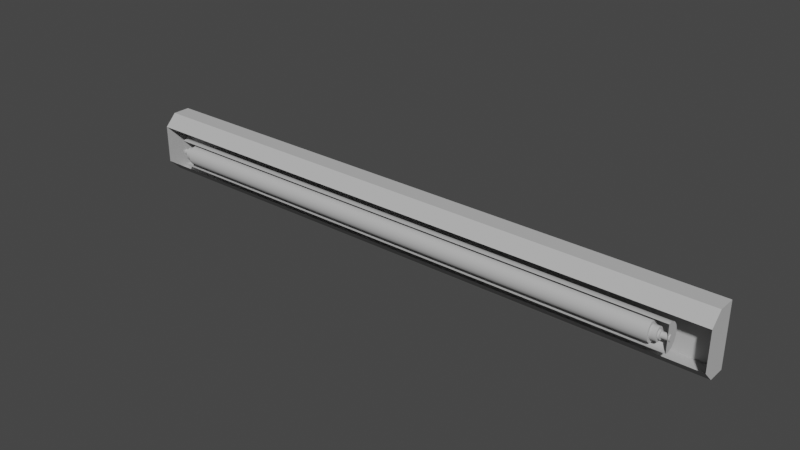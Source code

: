 # Source: Light.blend  (saved by Blender 3.1.7; exported with 4.5.12 LTS)
import bpy
from mathutils import Matrix  # noqa: F401  (used for matrix-valued properties, if any)

bpy.ops.wm.read_factory_settings(use_empty=True)
scene = bpy.context.scene
scene.name = 'Scene'

# ---- collections
col_collection = bpy.data.collections.new('Collection'); scene.collection.children.link(col_collection)

# ---- materials (node trees are filled in below, after node groups)
mat_initialshadinggroup = bpy.data.materials.new('initialShadingGroup')
mat_initialshadinggroup.surface_render_method = 'BLENDED'
mat_initialshadinggroup.blend_method = 'BLEND'
mat_initialshadinggroup.use_transparent_shadow = False
mat_initialshadinggroup.diffuse_color = (0.5, 0.5, 0.5, 1.0)
mat_initialshadinggroup.roughness = 1.0
mat_initialshadinggroup.specular_intensity = 0.0

# ---- material node trees
mat_initialshadinggroup.use_nodes = True; mat_initialshadinggroup.node_tree.nodes.clear()
_N = mat_initialshadinggroup.node_tree.nodes; _L = mat_initialshadinggroup.node_tree.links
n0 = _N.new('ShaderNodeBsdfPrincipled'); n0.name = 'Principled BSDF'; n0.location = (10, 300)
n0.distribution = 'GGX'
n0.subsurface_method = 'RANDOM_WALK_SKIN'
n0.inputs[0].default_value = (0.5, 0.5, 0.5, 1.0)
n0.inputs[2].default_value = 1.0
n0.inputs[3].default_value = 1.0
n0.inputs[13].default_value = 0.0
n0.inputs[27].default_value = (0.0, 0.0, 0.0, 1.0)
n0.inputs[28].default_value = 1.0
n1 = _N.new('ShaderNodeOutputMaterial'); n1.name = 'Material Output'; n1.location = (300, 300)
_L.new(n0.outputs[0], n1.inputs[0])
n1.is_active_output = True

# ---- world
world_world = bpy.data.worlds.new('World'); scene.world = world_world
world_world.use_nodes = True; world_world.node_tree.nodes.clear()
_N = world_world.node_tree.nodes; _L = world_world.node_tree.links
n0 = _N.new('ShaderNodeOutputWorld'); n0.name = 'World Output'; n0.location = (300, 300)
n1 = _N.new('ShaderNodeBackground'); n1.name = 'Background'; n1.location = (10, 300)
n1.inputs[0].default_value = (0.05088, 0.05088, 0.05088, 1.0)
_L.new(n1.outputs[0], n0.inputs[0])
n0.is_active_output = True
world_world.color = (0.05088, 0.05088, 0.05088)
world_world.use_sun_shadow = False
world_world.sun_shadow_jitter_overblur = 0.0

# ---- meshes
me_light1_light = bpy.data.meshes.new('light1 light')
me_light1_light.from_pydata([(-6.896, 2.613, -4.744), (-6.896, 2.656, -4.811), (9.005, 2.656, -4.811), (9.005, 2.613, -4.744), (-6.896, 2.721, -4.865), (9.005, 2.721, -4.865), (-6.896, 2.804, -4.899), (9.005, 2.804, -4.899), (-6.896, 2.896, -4.911), (9.005, 2.896, -4.911), (-6.896, 2.988, -4.899), (9.005, 2.988, -4.899), (-6.896, 3.071, -4.865), (9.005, 3.071, -4.865), (-6.896, 3.137, -4.811), (9.005, 3.137, -4.811), (-6.896, 3.179, -4.744), (9.005, 3.179, -4.744), (-6.896, 3.193, -4.669), (9.005, 3.193, -4.669), (-6.896, 3.179, -4.594), (9.005, 3.179, -4.594), (-6.896, 3.137, -4.526), (9.005, 3.137, -4.526), (-6.896, 3.071, -4.473), (9.005, 3.071, -4.473), (-6.896, 2.988, -4.438), (9.005, 2.988, -4.438), (-6.896, 2.896, -4.426), (9.005, 2.896, -4.426), (-6.896, 2.804, -4.438), (9.005, 2.804, -4.438), (-6.896, 2.721, -4.473), (9.005, 2.721, -4.473), (-6.896, 2.656, -4.526), (9.005, 2.656, -4.526), (-6.896, 2.613, -4.594), (9.005, 2.613, -4.594), (-6.896, 2.599, -4.669), (9.005, 2.599, -4.669), (-6.896, 2.896, -4.669), (9.005, 2.896, -4.669)], [], [(0, 1, 2, 3), (1, 4, 5, 2), (4, 6, 7, 5), (6, 8, 9, 7), (8, 10, 11, 9), (10, 12, 13, 11), (12, 14, 15, 13), (14, 16, 17, 15), (16, 18, 19, 17), (18, 20, 21, 19), (20, 22, 23, 21), (22, 24, 25, 23), (24, 26, 27, 25), (26, 28, 29, 27), (28, 30, 31, 29), (30, 32, 33, 31), (32, 34, 35, 33), (34, 36, 37, 35), (36, 38, 39, 37), (38, 0, 3, 39), (1, 0, 40), (4, 1, 40), (6, 4, 40), (8, 6, 40), (10, 8, 40), (12, 10, 40), (14, 12, 40), (16, 14, 40), (18, 16, 40), (20, 18, 40), (22, 20, 40), (24, 22, 40), (26, 24, 40), (28, 26, 40), (30, 28, 40), (32, 30, 40), (34, 32, 40), (36, 34, 40), (38, 36, 40), (0, 38, 40), (3, 2, 41), (2, 5, 41), (5, 7, 41), (7, 9, 41), (9, 11, 41), (11, 13, 41), (13, 15, 41), (15, 17, 41), (17, 19, 41), (19, 21, 41), (21, 23, 41), (23, 25, 41), (25, 27, 41), (27, 29, 41), (29, 31, 41), (31, 33, 41), (33, 35, 41), (35, 37, 41), (37, 39, 41), (39, 3, 41)])
me_light1_light.polygons.foreach_set('use_smooth', [True] * 60)
_k = set([(0, 1), (0, 38), (1, 4), (2, 3), (2, 5), (3, 39), (4, 6), (5, 7), (6, 8), (7, 9), (8, 10), (9, 11), (10, 12), (11, 13), (12, 14), (13, 15), (14, 16), (15, 17), (16, 18), (17, 19), (18, 20), (19, 21), (20, 22), (21, 23), (22, 24), (23, 25), (24, 26), (25, 27), (26, 28), (27, 29), (28, 30), (29, 31), (30, 32), (31, 33), (32, 34), (33, 35), (34, 36), (35, 37), (36, 38), (37, 39)])
me_light1_light.attributes.new('sharp_edge', 'BOOLEAN', 'EDGE').data.foreach_set('value', [ (min(e.vertices), max(e.vertices)) in _k for e in me_light1_light.edges])
_uv = me_light1_light.uv_layers.new(name='UVMap')
_uv.uv.foreach_set('vector', [0.375, 0.3125, 0.3875, 0.3125, 0.3875, 0.6884, 0.375, 0.6884, 0.3875, 0.3125, 0.4, 0.3125, 0.4, 0.6884, 0.3875, 0.6884, 0.4, 0.3125, 0.4125, 0.3125, 0.4125, 0.6884, 0.4, 0.6884, 0.4125, 0.3125, 0.425, 0.3125, 0.425, 0.6884, 0.4125, 0.6884, 0.425, 0.3125, 0.4375, 0.3125, 0.4375, 0.6884, 0.425, 0.6884, 0.4375, 0.3125, 0.45, 0.3125, 0.45, 0.6884, 0.4375, 0.6884, 0.45, 0.3125, 0.4625, 0.3125, 0.4625, 0.6884, 0.45, 0.6884, 0.4625, 0.3125, 0.475, 0.3125, 0.475, 0.6884, 0.4625, 0.6884, 0.475, 0.3125, 0.4875, 0.3125, 0.4875, 0.6884, 0.475, 0.6884, 0.4875, 0.3125, 0.5, 0.3125, 0.5, 0.6884, 0.4875, 0.6884, 0.5, 0.3125, 0.5125, 0.3125, 0.5125, 0.6884, 0.5, 0.6884, 0.5125, 0.3125, 0.525, 0.3125, 0.525, 0.6884, 0.5125, 0.6884, 0.525, 0.3125, 0.5375, 0.3125, 0.5375, 0.6884, 0.525, 0.6884, 0.5375, 0.3125, 0.55, 0.3125, 0.55, 0.6884, 0.5375, 0.6884, 0.55, 0.3125, 0.5625, 0.3125, 0.5625, 0.6884, 0.55, 0.6884, 0.5625, 0.3125, 0.575, 0.3125, 0.575, 0.6884, 0.5625, 0.6884, 0.575, 0.3125, 0.5875, 0.3125, 0.5875, 0.6884, 0.575, 0.6884, 0.5875, 0.3125, 0.6, 0.3125, 0.6, 0.6884, 0.5875, 0.6884, 0.6, 0.3125, 0.6125, 0.3125, 0.6125, 0.6884, 0.6, 0.6884, 0.6125, 0.3125, 0.625, 0.3125, 0.625, 0.6884, 0.6125, 0.6884, 0.6264, 0.06441, 0.6486, 0.108, 0.5, 0.15, 0.5918, 0.02984, 0.6264, 0.06441, 0.5, 0.15, 0.5483, 0.007647, 0.5918, 0.02984, 0.5, 0.15, 0.5, 0.0, 0.5483, 0.007647, 0.5, 0.15, 0.4517, 0.007647, 0.5, 0.0, 0.5, 0.15, 0.4082, 0.02984, 0.4517, 0.007647, 0.5, 0.15, 0.3736, 0.06441, 0.4082, 0.02984, 0.5, 0.15, 0.3514, 0.108, 0.3736, 0.06441, 0.5, 0.15, 0.3438, 0.1562, 0.3514, 0.108, 0.5, 0.15, 0.3514, 0.2045, 0.3438, 0.1562, 0.5, 0.15, 0.3736, 0.2481, 0.3514, 0.2045, 0.5, 0.15, 0.4082, 0.2827, 0.3736, 0.2481, 0.5, 0.15, 0.4517, 0.3049, 0.4082, 0.2827, 0.5, 0.15, 0.5, 0.3125, 0.4517, 0.3049, 0.5, 0.15, 0.5483, 0.3049, 0.5, 0.3125, 0.5, 0.15, 0.5918, 0.2827, 0.5483, 0.3049, 0.5, 0.15, 0.6264, 0.2481, 0.5918, 0.2827, 0.5, 0.15, 0.6486, 0.2045, 0.6264, 0.2481, 0.5, 0.15, 0.6562, 0.1562, 0.6486, 0.2045, 0.5, 0.15, 0.6486, 0.108, 0.6562, 0.1562, 0.5, 0.15, 0.6486, 0.892, 0.6264, 0.9356, 0.5, 0.8375, 0.6264, 0.9356, 0.5918, 0.9702, 0.5, 0.8375, 0.5918, 0.9702, 0.5483, 0.9924, 0.5, 0.8375, 0.5483, 0.9924, 0.5, 1.0, 0.5, 0.8375, 0.5, 1.0, 0.4517, 0.9924, 0.5, 0.8375, 0.4517, 0.9924, 0.4082, 0.9702, 0.5, 0.8375, 0.4082, 0.9702, 0.3736, 0.9356, 0.5, 0.8375, 0.3736, 0.9356, 0.3514, 0.892, 0.5, 0.8375, 0.3514, 0.892, 0.3438, 0.8438, 0.5, 0.8375, 0.3438, 0.8438, 0.3514, 0.7955, 0.5, 0.8375, 0.3514, 0.7955, 0.3736, 0.7519, 0.5, 0.8375, 0.3736, 0.7519, 0.4082, 0.7173, 0.5, 0.8375, 0.4082, 0.7173, 0.4517, 0.6951, 0.5, 0.8375, 0.4517, 0.6951, 0.5, 0.6875, 0.5, 0.8375, 0.5, 0.6875, 0.5483, 0.6951, 0.5, 0.8375, 0.5483, 0.6951, 0.5918, 0.7173, 0.5, 0.8375, 0.5918, 0.7173, 0.6264, 0.7519, 0.5, 0.8375, 0.6264, 0.7519, 0.6486, 0.7955, 0.5, 0.8375, 0.6486, 0.7955, 0.6562, 0.8438, 0.5, 0.8375, 0.6562, 0.8438, 0.6486, 0.892, 0.5, 0.8375])
me_light1_light.materials.append(mat_initialshadinggroup)
me_light1_light.use_remesh_fix_poles = True
me_light1_light.use_remesh_preserve_attributes = False
me_light1_light.update()
me_light1_light.normals_split_custom_set([tuple(v) for v in zip(*[iter([0.0, -0.9305, -0.3663, 0.0, -0.7502, -0.6612, 0.0, -0.7502, -0.6612, 0.0, -0.9305, -0.3663, 0.0, -0.7502, -0.6612, 0.0, -0.5134, -0.8582, 0.0, -0.5134, -0.8582, 0.0, -0.7502, -0.6612, 0.0, -0.5134, -0.8582, 0.0, -0.2582, -0.9661, 0.0, -0.2582, -0.9661, 0.0, -0.5134, -0.8582, 0.0, -0.2582, -0.9661, 0.0, 6.6e-07, -1.0, 0.0, 6.6e-07, -1.0, 0.0, -0.2582, -0.9661, 0.0, 6.6e-07, -1.0, 0.0, 0.2582, -0.9661, 0.0, 0.2582, -0.9661, 0.0, 6.6e-07, -1.0, 0.0, 0.2582, -0.9661, 0.0, 0.5134, -0.8582, 0.0, 0.5134, -0.8582, 0.0, 0.2582, -0.9661, 0.0, 0.5134, -0.8582, 0.0, 0.7502, -0.6612, 0.0, 0.7502, -0.6612, 0.0, 0.5134, -0.8582, 0.0, 0.7502, -0.6612, 0.0, 0.9305, -0.3663, 0.0, 0.9305, -0.3663, 0.0, 0.7502, -0.6612, 0.0, 0.9305, -0.3663, 0.0, 1.0, 0.0, 0.0, 1.0, 0.0, 0.0, 0.9305, -0.3663, 0.0, 1.0, 0.0, 0.0, 0.9305, 0.3663, 0.0, 0.9305, 0.3663, 0.0, 1.0, 0.0, 0.0, 0.9305, 0.3663, 0.0, 0.7502, 0.6612, 0.0, 0.7502, 0.6612, 0.0, 0.9305, 0.3663, 0.0, 0.7502, 0.6612, 0.0, 0.5133, 0.8582, 0.0, 0.5133, 0.8582, 0.0, 0.7502, 0.6612, 0.0, 0.5133, 0.8582, 0.0, 0.2582, 0.9661, 0.0, 0.2582, 0.9661, 0.0, 0.5133, 0.8582, 0.0, 0.2582, 0.9661, 0.0, 6.6e-07, 1.0, 0.0, 6.6e-07, 1.0, 0.0, 0.2582, 0.9661, 0.0, 6.6e-07, 1.0, 0.0, -0.2582, 0.9661, 0.0, -0.2582, 0.9661, 0.0, 6.6e-07, 1.0, 0.0, -0.2582, 0.9661, 0.0, -0.5134, 0.8582, 0.0, -0.5134, 0.8582, 0.0, -0.2582, 0.9661, 0.0, -0.5134, 0.8582, 0.0, -0.7502, 0.6612, 0.0, -0.7502, 0.6612, 0.0, -0.5134, 0.8582, 0.0, -0.7502, 0.6612, 0.0, -0.9305, 0.3663, 0.0, -0.9305, 0.3663, 0.0, -0.7502, 0.6612, 0.0, -0.9305, 0.3663, 0.0, -1.0, 6.165e-06, 0.0, -1.0, 6.165e-06, 0.0, -0.9305, 0.3663, 0.0, -1.0, 6.165e-06, 0.0, -0.9305, -0.3663, 0.0, -0.9305, -0.3663, 0.0, -1.0, 6.165e-06, -1.0, -3.031e-06, 0.0, -1.0, -2.451e-06, 0.0, -1.0, -2.624e-07, 0.0, -1.0, 0.0, 0.0, -1.0, -3.031e-06, 0.0, -1.0, -2.624e-07, 0.0, -1.0, 0.0, 0.0, -1.0, 0.0, 0.0, -1.0, -2.624e-07, 0.0, -1.0, 0.0, 0.0, -1.0, 0.0, 0.0, -1.0, -2.624e-07, 0.0, -1.0, 0.0, 0.0, -1.0, 0.0, 0.0, -1.0, -2.624e-07, 0.0, -1.0, 0.0, 0.0, -1.0, 0.0, 0.0, -1.0, -2.624e-07, 0.0, -1.0, 0.0, 0.0, -1.0, 0.0, 0.0, -1.0, -2.624e-07, 0.0, -1.0, 0.0, 0.0, -1.0, 0.0, 0.0, -1.0, -2.624e-07, 0.0, -1.0, 0.0, 0.0, -1.0, 0.0, 0.0, -1.0, -2.624e-07, 0.0, -1.0, 2.451e-06, 0.0, -1.0, 0.0, 0.0, -1.0, -2.624e-07, 0.0, -1.0, 7.129e-07, 0.0, -1.0, 2.451e-06, 0.0, -1.0, -2.624e-07, 0.0, -1.0, -3.029e-06, 0.0, -1.0, 7.129e-07, 0.0, -1.0, -2.624e-07, 0.0, -1.0, 0.0, 0.0, -1.0, -3.029e-06, 0.0, -1.0, -2.624e-07, 0.0, -1.0, 0.0, 0.0, -1.0, 0.0, 0.0, -1.0, -2.624e-07, 0.0, -1.0, 0.0, 0.0, -1.0, 0.0, 0.0, -1.0, -2.624e-07, 0.0, -1.0, 0.0, 0.0, -1.0, 0.0, 0.0, -1.0, -2.624e-07, 0.0, -1.0, 0.0, 0.0, -1.0, 0.0, 0.0, -1.0, -2.624e-07, 0.0, -1.0, 0.0, 0.0, -1.0, 0.0, 0.0, -1.0, -2.624e-07, 0.0, -1.0, 0.0, 0.0, -1.0, 0.0, 0.0, -1.0, -2.624e-07, 0.0, -1.0, -2.451e-06, 0.0, -1.0, 0.0, 0.0, -1.0, -2.624e-07, 0.0, 1.0, 0.0, 0.0, 1.0, 0.0, 0.0, 1.0, 1.683e-12, 0.0, 1.0, 0.0, 0.0, 1.0, 0.0, 0.0, 1.0, 1.683e-12, 0.0, 1.0, 0.0, 0.0, 1.0, 0.0, 0.0, 1.0, 1.683e-12, 0.0, 1.0, 0.0, 0.0, 1.0, 0.0, 0.0, 1.0, 1.683e-12, 0.0, 1.0, 0.0, 0.0, 1.0, 0.0, 0.0, 1.0, 1.683e-12, 0.0, 1.0, 0.0, 0.0, 1.0, 0.0, 0.0, 1.0, 1.683e-12, 0.0, 1.0, 0.0, 0.0, 1.0, 3.031e-06, 0.0, 1.0, 1.683e-12, 0.0, 1.0, 3.031e-06, 0.0, 1.0, 2.451e-06, 0.0, 1.0, 1.683e-12, 0.0, 1.0, 2.451e-06, 0.0, 1.0, 0.0, 0.0, 1.0, 1.683e-12, 0.0, 1.0, 0.0, 0.0, 1.0, 0.0, 0.0, 1.0, 1.683e-12, 0.0, 1.0, 0.0, 0.0, 1.0, 0.0, 0.0, 1.0, 1.683e-12, 0.0, 1.0, 0.0, 0.0, 1.0, 0.0, 0.0, 1.0, 1.683e-12, 0.0, 1.0, 0.0, 0.0, 1.0, 0.0, 0.0, 1.0, 1.683e-12, 0.0, 1.0, 0.0, 0.0, 1.0, 0.0, 0.0, 1.0, 1.683e-12, 0.0, 1.0, 0.0, 0.0, 1.0, 0.0, 0.0, 1.0, 1.683e-12, 0.0, 1.0, 0.0, 0.0, 1.0, 0.0, 0.0, 1.0, 1.683e-12, 0.0, 1.0, 0.0, 0.0, 1.0, -3.031e-06, 0.0, 1.0, 1.683e-12, 0.0, 1.0, -3.031e-06, 0.0, 1.0, -2.451e-06, 0.0, 1.0, 1.683e-12, 0.0, 1.0, -2.451e-06, 0.0, 1.0, 0.0, 0.0, 1.0, 1.683e-12, 0.0, 1.0, 0.0, 0.0, 1.0, 0.0, 0.0, 1.0, 1.683e-12, 0.0])] * 3)])
me_light_light2 = bpy.data.meshes.new('light light2')
me_light_light2.from_pydata([(9.439, 2.896, -5.026), (9.439, 2.767, -5.009), (9.439, 2.896, -4.678), (-7.33, 2.896, -5.026), (-7.33, 2.767, -5.009), (-7.33, 2.896, -4.678), (-7.33, 3.025, -5.009), (9.439, 3.025, -5.009), (9.439, 2.651, -4.96), (-7.33, 2.651, -4.96), (-7.33, 3.142, -4.96), (9.439, 3.142, -4.96), (9.439, 2.558, -4.883), (-7.33, 2.558, -4.883), (-7.33, 3.234, -4.883), (9.439, 3.234, -4.883), (9.439, 2.499, -4.786), (-7.33, 2.499, -4.786), (-7.33, 3.294, -4.786), (9.439, 3.294, -4.786), (9.439, 2.478, -4.678), (-7.33, 2.478, -4.678), (-7.33, 3.314, -4.678), (9.439, 3.314, -4.678), (9.439, 3.04, -4.592), (9.439, 2.972, -4.592), (9.439, 2.93, -4.592), (9.439, 2.896, -4.592), (9.439, 2.862, -4.592), (9.439, 2.82, -4.592), (9.439, 2.753, -4.592), (9.439, 2.576, -4.592), (9.439, 2.495, -4.592), (-7.33, 2.495, -4.592), (-7.33, 2.576, -4.592), (-7.33, 2.753, -4.592), (-7.33, 2.82, -4.592), (-7.33, 2.862, -4.592), (-7.33, 2.896, -4.592), (-7.33, 2.93, -4.592), (-7.33, 2.972, -4.592), (-7.33, 3.04, -4.592), (-7.33, 3.217, -4.592), (-7.33, 3.298, -4.592), (9.439, 3.298, -4.592), (9.439, 3.217, -4.592), (-8.083, 2.033, -5.495), (-8.083, 2.033, -4.953), (-8.083, 2.394, -4.592), (-8.083, 3.564, -4.592), (-8.083, 3.925, -4.953), (-8.083, 3.925, -5.495), (10.45, 2.033, -5.495), (10.45, 2.033, -4.953), (10.45, 3.925, -5.495), (10.45, 3.925, -4.953), (10.45, 2.394, -4.592), (10.45, 3.564, -4.592)], [], [(0, 1, 2), (3, 4, 1, 0), (4, 3, 5), (3, 6, 5), (6, 3, 0, 7), (7, 0, 2), (1, 8, 2), (4, 9, 8, 1), (9, 4, 5), (6, 10, 5), (10, 6, 7, 11), (11, 7, 2), (8, 12, 2), (9, 13, 12, 8), (13, 9, 5), (10, 14, 5), (14, 10, 11, 15), (15, 11, 2), (12, 16, 2), (13, 17, 16, 12), (17, 13, 5), (14, 18, 5), (18, 14, 15, 19), (19, 15, 2), (16, 20, 2), (17, 21, 20, 16), (21, 17, 5), (18, 22, 5), (22, 18, 19, 23), (23, 19, 2), (24, 2, 25), (25, 2, 26), (26, 2, 27), (27, 2, 28), (28, 2, 29), (29, 2, 30), (30, 2, 31), (31, 2, 20, 32), (32, 20, 21, 33), (33, 21, 5, 34), (34, 5, 35), (35, 5, 36), (36, 5, 37), (37, 5, 38), (38, 5, 39), (39, 5, 40), (40, 5, 41), (41, 5, 42), (42, 5, 22, 43), (43, 22, 23, 44), (44, 23, 2, 45), (45, 2, 24), (46, 47, 48, 49, 50, 51), (46, 52, 53, 47), (51, 54, 52, 46), (50, 55, 54, 51), (56, 53, 52, 54, 55, 57), (48, 47, 53, 56), (50, 49, 57, 55)])
me_light_light2.polygons.foreach_set('use_smooth', [1, 1, 1, 1, 1, 1, 1, 1, 1, 1, 1, 1, 1, 1, 1, 1, 1, 1, 1, 1, 1, 1, 1, 1, 1, 1, 1, 1, 1, 1, 1, 1, 1, 1, 1, 1, 1, 1, 1, 1, 1, 1, 1, 1, 1, 1, 1, 1, 1, 1, 1, 1, 0, 0, 0, 0, 0, 0, 0])
_k = set([(0, 1), (0, 7), (1, 8), (3, 4), (3, 6), (4, 9), (6, 10), (7, 11), (8, 12), (9, 13), (10, 14), (11, 15), (12, 16), (13, 17), (14, 18), (15, 19), (16, 20), (17, 21), (18, 22), (19, 23), (20, 32), (21, 33), (22, 43), (23, 44), (24, 25), (24, 45), (25, 26), (26, 27), (27, 28), (28, 29), (29, 30), (30, 31), (31, 32), (32, 33), (33, 34), (34, 35), (35, 36), (36, 37), (37, 38), (38, 39), (39, 40), (40, 41), (41, 42), (42, 43), (43, 44), (44, 45)])
me_light_light2.attributes.new('sharp_edge', 'BOOLEAN', 'EDGE').data.foreach_set('value', [ (min(e.vertices), max(e.vertices)) in _k for e in me_light_light2.edges])
_uv = me_light_light2.uv_layers.new(name='UVMap')
_uv.uv.foreach_set('vector', [0.5, 1.0, 0.5483, 0.9924, 0.5, 0.8375, 0.425, 0.3125, 0.4125, 0.3125, 0.4125, 0.6884, 0.425, 0.6884, 0.5483, 0.007647, 0.5, 0.0, 0.5, 0.15, 0.5, 0.0, 0.4517, 0.007647, 0.5, 0.15, 0.4375, 0.3125, 0.425, 0.3125, 0.425, 0.6884, 0.4375, 0.6884, 0.4517, 0.9924, 0.5, 1.0, 0.5, 0.8375, 0.5483, 0.9924, 0.5918, 0.9702, 0.5, 0.8375, 0.4125, 0.3125, 0.4, 0.3125, 0.4, 0.6884, 0.4125, 0.6884, 0.5918, 0.02984, 0.5483, 0.007647, 0.5, 0.15, 0.4517, 0.007647, 0.4082, 0.02984, 0.5, 0.15, 0.45, 0.3125, 0.4375, 0.3125, 0.4375, 0.6884, 0.45, 0.6884, 0.4082, 0.9702, 0.4517, 0.9924, 0.5, 0.8375, 0.5918, 0.9702, 0.6264, 0.9356, 0.5, 0.8375, 0.4, 0.3125, 0.3875, 0.3125, 0.3875, 0.6884, 0.4, 0.6884, 0.6264, 0.06441, 0.5918, 0.02984, 0.5, 0.15, 0.4082, 0.02984, 0.3736, 0.06441, 0.5, 0.15, 0.4625, 0.3125, 0.45, 0.3125, 0.45, 0.6884, 0.4625, 0.6884, 0.3736, 0.9356, 0.4082, 0.9702, 0.5, 0.8375, 0.6264, 0.9356, 0.6486, 0.892, 0.5, 0.8375, 0.3875, 0.3125, 0.375, 0.3125, 0.375, 0.6884, 0.3875, 0.6884, 0.6486, 0.108, 0.6264, 0.06441, 0.5, 0.15, 0.3736, 0.06441, 0.3514, 0.108, 0.5, 0.15, 0.475, 0.3125, 0.4625, 0.3125, 0.4625, 0.6884, 0.475, 0.6884, 0.3514, 0.892, 0.3736, 0.9356, 0.5, 0.8375, 0.6486, 0.892, 0.6562, 0.8438, 0.5, 0.8375, 0.625, 0.3125, 0.6125, 0.3125, 0.6125, 0.6884, 0.625, 0.6884, 0.6562, 0.1562, 0.6486, 0.108, 0.5, 0.15, 0.3514, 0.108, 0.3438, 0.1562, 0.5, 0.15, 0.4875, 0.3125, 0.475, 0.3125, 0.475, 0.6884, 0.4875, 0.6884, 0.3438, 0.8438, 0.3514, 0.892, 0.5, 0.8375, 0.4464, 0.8012, 0.5, 0.8375, 0.4717, 0.8005, 0.4717, 0.8005, 0.5, 0.8375, 0.4873, 0.8002, 0.4873, 0.8002, 0.5, 0.8375, 0.5, 0.8001, 0.5, 0.8001, 0.5, 0.8375, 0.5127, 0.8002, 0.5127, 0.8002, 0.5, 0.8375, 0.5283, 0.8005, 0.5283, 0.8005, 0.5, 0.8375, 0.5536, 0.8012, 0.5536, 0.8012, 0.5, 0.8375, 0.6199, 0.8036, 0.6199, 0.8036, 0.5, 0.8375, 0.6562, 0.8438, 0.6501, 0.8048, 0.6024, 0.6884, 0.6125, 0.6884, 0.6125, 0.3125, 0.6024, 0.3125, 0.6501, 0.1952, 0.6562, 0.1562, 0.5, 0.15, 0.6199, 0.194, 0.6199, 0.194, 0.5, 0.15, 0.5536, 0.1916, 0.5536, 0.1916, 0.5, 0.15, 0.5283, 0.1909, 0.5283, 0.1909, 0.5, 0.15, 0.5127, 0.1906, 0.5127, 0.1906, 0.5, 0.15, 0.5, 0.1905, 0.5, 0.1905, 0.5, 0.15, 0.4873, 0.1906, 0.4873, 0.1906, 0.5, 0.15, 0.4717, 0.1909, 0.4717, 0.1909, 0.5, 0.15, 0.4464, 0.1916, 0.4464, 0.1916, 0.5, 0.15, 0.3801, 0.194, 0.3801, 0.194, 0.5, 0.15, 0.3438, 0.1562, 0.3499, 0.1952, 0.4976, 0.3125, 0.4875, 0.3125, 0.4875, 0.6884, 0.4976, 0.6884, 0.3499, 0.8048, 0.3438, 0.8438, 0.5, 0.8375, 0.3801, 0.8036, 0.3801, 0.8036, 0.5, 0.8375, 0.4464, 0.8012, 0.125, 0.0, 0.275, 0.0, 0.375, 0.04772, 0.375, 0.2023, 0.275, 0.25, 0.125, 0.25, 0.375, 0.75, 0.625, 0.75, 0.625, 0.9, 0.375, 0.9, 0.375, 0.5, 0.625, 0.5, 0.625, 0.75, 0.375, 0.75, 0.375, 0.35, 0.625, 0.35, 0.625, 0.5, 0.375, 0.5, 0.625, 0.04772, 0.725, 0.0, 0.875, 0.0, 0.875, 0.25, 0.725, 0.25, 0.625, 0.2023, 0.375, 1.0, 0.375, 0.9, 0.625, 0.9, 0.625, 1.0, 0.375, 0.35, 0.375, 0.25, 0.625, 0.25, 0.625, 0.35])
me_light_light2.materials.append(mat_initialshadinggroup)
me_light_light2.use_remesh_fix_poles = True
me_light_light2.use_remesh_preserve_attributes = False
me_light_light2.update()
me_light_light2.normals_split_custom_set([tuple(v) for v in zip(*[iter([-1.0, 0.0, 0.0, -1.0, 0.0, 0.0, -1.0, -4.974e-07, 0.0, 0.0, -5.741e-07, 1.0, 0.0, 0.2631, 0.9648, 0.0, 0.2631, 0.9648, 0.0, -5.741e-07, 1.0, 1.0, 0.0, 0.0, 1.0, 0.0, 0.0, 1.0, 2.611e-07, 0.0, 1.0, 0.0, 0.0, 1.0, 0.0, 0.0, 1.0, 2.611e-07, 0.0, 0.0, -0.2631, 0.9648, 0.0, -5.741e-07, 1.0, 0.0, -5.741e-07, 1.0, 0.0, -0.2631, 0.9648, -1.0, 0.0, 0.0, -1.0, 0.0, 0.0, -1.0, -4.974e-07, 0.0, -1.0, 0.0, 0.0, -1.0, -2.968e-06, 0.0, -1.0, -4.974e-07, 0.0, 0.0, 0.2631, 0.9648, 0.0, 0.5209, 0.8536, 0.0, 0.5209, 0.8536, 0.0, 0.2631, 0.9648, 1.0, 0.0, 0.0, 1.0, 0.0, 0.0, 1.0, 2.611e-07, 0.0, 1.0, 0.0, 0.0, 1.0, 2.968e-06, 0.0, 1.0, 2.611e-07, 0.0, 0.0, -0.5209, 0.8536, 0.0, -0.2631, 0.9648, 0.0, -0.2631, 0.9648, 0.0, -0.5209, 0.8536, -1.0, 0.0, 0.0, -1.0, 0.0, 0.0, -1.0, -4.974e-07, 0.0, -1.0, -2.968e-06, 0.0, -1.0, -2.335e-06, 0.0, -1.0, -4.974e-07, 0.0, 0.0, 0.5209, 0.8536, 0.0, 0.7566, 0.6539, 0.0, 0.7566, 0.6539, 0.0, 0.5209, 0.8536, 1.0, 0.0, 0.0, 1.0, 0.0, 0.0, 1.0, 2.611e-07, 0.0, 1.0, 2.968e-06, 0.0, 1.0, 2.335e-06, 0.0, 1.0, 2.611e-07, 0.0, 0.0, -0.7566, 0.6539, 0.0, -0.5209, 0.8536, 0.0, -0.5209, 0.8536, 0.0, -0.7566, 0.6539, -1.0, -2.97e-06, 0.0, -1.0, 0.0, 0.0, -1.0, -4.974e-07, 0.0, -1.0, -2.335e-06, 0.0, -1.0, 0.0, 0.0, -1.0, -4.974e-07, 0.0, 0.0, 0.7566, 0.6539, 0.0, 0.9329, 0.3602, 0.0, 0.9329, 0.3602, 0.0, 0.7566, 0.6539, 1.0, 0.0, 0.0, 1.0, 0.0, 0.0, 1.0, 2.611e-07, 0.0, 1.0, 2.335e-06, 0.0, 1.0, 0.0, 0.0, 1.0, 2.611e-07, 0.0, 0.0, -0.9329, 0.3602, 0.0, -0.7566, 0.6539, 0.0, -0.7566, 0.6539, 0.0, -0.9329, 0.3602, -1.0, -2.453e-06, 0.0, -1.0, -2.97e-06, 0.0, -1.0, -4.974e-07, 0.0, -1.0, 0.0, 0.0, -1.0, 0.0, 0.0, -1.0, -4.974e-07, 0.0, 0.0, 0.9329, 0.3602, 0.0, 1.0, -4.828e-08, 0.0, 1.0, -4.828e-08, 0.0, 0.9329, 0.3602, 1.0, 0.0, 0.0, 1.0, 0.0, 0.0, 1.0, 2.611e-07, 0.0, 1.0, 0.0, 0.0, 1.0, 0.0, 0.0, 1.0, 2.611e-07, 0.0, 0.0, -1.0, -4.123e-06, 0.0, -0.9329, 0.3602, 0.0, -0.9329, 0.3602, 0.0, -1.0, -4.123e-06, -1.0, 0.0, 0.0, -1.0, -2.453e-06, 0.0, -1.0, -4.974e-07, 0.0, -1.0, 0.0, 0.0, -1.0, -4.974e-07, 0.0, -1.0, 0.0, 0.0, -1.0, 0.0, 0.0, -1.0, -4.974e-07, 0.0, -1.0, 0.0, 0.0, -1.0, 0.0, 0.0, -1.0, -4.974e-07, 0.0, -1.0, 0.0, 0.0, -1.0, 0.0, 0.0, -1.0, -4.974e-07, 0.0, -1.0, 0.0, 0.0, -1.0, 0.0, 0.0, -1.0, -4.974e-07, 0.0, -1.0, 0.0, 0.0, -1.0, 0.0, 0.0, -1.0, -4.974e-07, 0.0, -1.0, 0.0, 0.0, -1.0, 0.0, 0.0, -1.0, -4.974e-07, 0.0, -1.0, 0.0, 0.0, -1.0, 0.0, 0.0, -1.0, -4.974e-07, 0.0, -1.0, 0.0, 0.0, -1.0, 0.0, 0.0, 0.0, 0.9824, -0.1868, 0.0, 1.0, -4.828e-08, 0.0, 1.0, -4.828e-08, 0.0, 0.9824, -0.1868, 1.0, 0.0, 0.0, 1.0, 0.0, 0.0, 1.0, 2.611e-07, 0.0, 1.0, 0.0, 0.0, 1.0, 0.0, 0.0, 1.0, 2.611e-07, 0.0, 1.0, 0.0, 0.0, 1.0, 0.0, 0.0, 1.0, 2.611e-07, 0.0, 1.0, 0.0, 0.0, 1.0, 0.0, 0.0, 1.0, 2.611e-07, 0.0, 1.0, 0.0, 0.0, 1.0, 0.0, 0.0, 1.0, 2.611e-07, 0.0, 1.0, 0.0, 0.0, 1.0, 0.0, 0.0, 1.0, 2.611e-07, 0.0, 1.0, 0.0, 0.0, 1.0, 0.0, 0.0, 1.0, 2.611e-07, 0.0, 1.0, 0.0, 0.0, 1.0, 0.0, 0.0, 1.0, 2.611e-07, 0.0, 1.0, 0.0, 0.0, 1.0, 0.0, 0.0, 1.0, 2.611e-07, 0.0, 1.0, 0.0, 0.0, 1.0, 0.0, 0.0, 1.0, 2.611e-07, 0.0, 1.0, 0.0, 0.0, 1.0, 0.0, 0.0, 0.0, -0.9824, -0.1868, 0.0, -1.0, -4.123e-06, 0.0, -1.0, -4.123e-06, 0.0, -0.9824, -0.1868, -1.0, 0.0, 0.0, -1.0, 0.0, 0.0, -1.0, -4.974e-07, 0.0, -1.0, 0.0, 0.0, -1.0, 0.0, 0.0, -1.0, -4.974e-07, 0.0, -1.0, 0.0, 0.0, -1.0, -3.02e-07, 0.0, -1.0, -3.02e-07, 0.0, -1.0, -3.02e-07, 0.0, -1.0, -3.02e-07, 0.0, -1.0, -3.02e-07, 0.0, -1.0, -3.02e-07, 0.0, 0.0, -1.0, 0.0, 0.0, -1.0, 0.0, 0.0, -1.0, 0.0, 0.0, -1.0, 0.0, 0.0, 0.0, -1.0, 0.0, 0.0, -1.0, 0.0, 0.0, -1.0, 0.0, 0.0, -1.0, 0.0, 1.0, 0.0, 0.0, 1.0, 0.0, 0.0, 1.0, 0.0, 0.0, 1.0, 0.0, 1.0, 1.51e-07, 0.0, 1.0, 1.51e-07, 0.0, 1.0, 1.51e-07, 0.0, 1.0, 1.51e-07, 0.0, 1.0, 1.51e-07, 0.0, 1.0, 1.51e-07, 0.0, 0.0, -0.7071, 0.7071, 0.0, -0.7071, 0.7071, 0.0, -0.7071, 0.7071, 0.0, -0.7071, 0.7071, 0.0, 0.7071, 0.7071, 0.0, 0.7071, 0.7071, 0.0, 0.7071, 0.7071, 0.0, 0.7071, 0.7071])] * 3)])
me_light_light3 = bpy.data.meshes.new('light light3')
me_light_light3.from_pydata([(9.035, 2.809, -4.712), (9.035, 2.822, -4.733), (9.473, 2.822, -4.733), (9.473, 2.809, -4.712), (9.035, 2.843, -4.749), (9.473, 2.843, -4.749), (9.035, 2.868, -4.76), (9.473, 2.868, -4.76), (9.035, 2.896, -4.763), (9.473, 2.896, -4.763), (9.035, 2.924, -4.76), (9.473, 2.924, -4.76), (9.035, 2.95, -4.749), (9.473, 2.95, -4.749), (9.035, 2.97, -4.733), (9.473, 2.97, -4.733), (9.035, 2.983, -4.712), (9.473, 2.983, -4.712), (9.035, 2.987, -4.689), (9.473, 2.987, -4.689), (9.035, 2.983, -4.666), (9.473, 2.983, -4.666), (9.035, 2.97, -4.645), (9.473, 2.97, -4.645), (9.035, 2.95, -4.629), (9.473, 2.95, -4.629), (9.035, 2.924, -4.618), (9.473, 2.924, -4.618), (9.035, 2.896, -4.615), (9.473, 2.896, -4.615), (9.035, 2.868, -4.618), (9.473, 2.868, -4.618), (9.035, 2.843, -4.629), (9.473, 2.843, -4.629), (9.035, 2.822, -4.645), (9.473, 2.822, -4.645), (9.035, 2.809, -4.666), (9.473, 2.809, -4.666), (9.035, 2.805, -4.689), (9.473, 2.805, -4.689), (9.035, 2.896, -4.689), (9.473, 2.896, -4.689), (8.861, 2.699, -4.721), (8.861, 2.729, -4.768), (9.188, 2.729, -4.768), (9.188, 2.699, -4.721), (8.861, 2.774, -4.805), (9.188, 2.774, -4.805), (8.861, 2.832, -4.829), (9.188, 2.832, -4.829), (8.861, 2.896, -4.838), (9.188, 2.896, -4.838), (8.861, 2.96, -4.829), (9.188, 2.96, -4.829), (8.861, 3.018, -4.805), (9.188, 3.018, -4.805), (8.861, 3.064, -4.768), (9.188, 3.064, -4.768), (8.861, 3.093, -4.721), (9.188, 3.093, -4.721), (8.861, 3.103, -4.669), (9.188, 3.103, -4.669), (8.861, 3.093, -4.617), (9.188, 3.093, -4.617), (8.861, 3.064, -4.569), (9.188, 3.064, -4.569), (8.861, 3.018, -4.532), (9.188, 3.018, -4.532), (8.861, 2.96, -4.508), (9.188, 2.96, -4.508), (8.861, 2.896, -4.5), (9.188, 2.896, -4.5), (8.861, 2.832, -4.508), (9.188, 2.832, -4.508), (8.861, 2.774, -4.532), (9.188, 2.774, -4.532), (8.861, 2.729, -4.569), (9.188, 2.729, -4.569), (8.861, 2.699, -4.617), (9.188, 2.699, -4.617), (8.861, 2.689, -4.669), (9.188, 2.689, -4.669), (8.861, 2.896, -4.669), (9.188, 2.896, -4.669), (9.177, 2.766, -4.703), (9.177, 2.786, -4.734), (9.24, 2.786, -4.734), (9.24, 2.766, -4.703), (9.177, 2.816, -4.759), (9.24, 2.816, -4.759), (9.177, 2.854, -4.775), (9.24, 2.854, -4.775), (9.177, 2.896, -4.78), (9.24, 2.896, -4.78), (9.177, 2.938, -4.775), (9.24, 2.938, -4.775), (9.177, 2.976, -4.759), (9.24, 2.976, -4.759), (9.177, 3.007, -4.734), (9.24, 3.007, -4.734), (9.177, 3.026, -4.703), (9.24, 3.026, -4.703), (9.177, 3.033, -4.669), (9.24, 3.033, -4.669), (9.177, 3.026, -4.634), (9.24, 3.026, -4.634), (9.177, 3.007, -4.603), (9.24, 3.007, -4.603), (9.177, 2.976, -4.579), (9.24, 2.976, -4.579), (9.177, 2.938, -4.563), (9.24, 2.938, -4.563), (9.177, 2.896, -4.557), (9.24, 2.896, -4.557), (9.177, 2.854, -4.563), (9.24, 2.854, -4.563), (9.177, 2.816, -4.579), (9.24, 2.816, -4.579), (9.177, 2.786, -4.603), (9.24, 2.786, -4.603), (9.177, 2.766, -4.634), (9.24, 2.766, -4.634), (9.177, 2.76, -4.669), (9.24, 2.76, -4.669), (9.177, 2.896, -4.669), (9.24, 2.896, -4.669)], [], [(0, 1, 2, 3), (1, 4, 5, 2), (4, 6, 7, 5), (6, 8, 9, 7), (8, 10, 11, 9), (10, 12, 13, 11), (12, 14, 15, 13), (14, 16, 17, 15), (16, 18, 19, 17), (18, 20, 21, 19), (20, 22, 23, 21), (22, 24, 25, 23), (24, 26, 27, 25), (26, 28, 29, 27), (28, 30, 31, 29), (30, 32, 33, 31), (32, 34, 35, 33), (34, 36, 37, 35), (36, 38, 39, 37), (38, 0, 3, 39), (1, 0, 40), (4, 1, 40), (6, 4, 40), (8, 6, 40), (10, 8, 40), (12, 10, 40), (14, 12, 40), (16, 14, 40), (18, 16, 40), (20, 18, 40), (22, 20, 40), (24, 22, 40), (26, 24, 40), (28, 26, 40), (30, 28, 40), (32, 30, 40), (34, 32, 40), (36, 34, 40), (38, 36, 40), (0, 38, 40), (3, 2, 41), (2, 5, 41), (5, 7, 41), (7, 9, 41), (9, 11, 41), (11, 13, 41), (13, 15, 41), (15, 17, 41), (17, 19, 41), (19, 21, 41), (21, 23, 41), (23, 25, 41), (25, 27, 41), (27, 29, 41), (29, 31, 41), (31, 33, 41), (33, 35, 41), (35, 37, 41), (37, 39, 41), (39, 3, 41), (42, 43, 44, 45), (43, 46, 47, 44), (46, 48, 49, 47), (48, 50, 51, 49), (50, 52, 53, 51), (52, 54, 55, 53), (54, 56, 57, 55), (56, 58, 59, 57), (58, 60, 61, 59), (60, 62, 63, 61), (62, 64, 65, 63), (64, 66, 67, 65), (66, 68, 69, 67), (68, 70, 71, 69), (70, 72, 73, 71), (72, 74, 75, 73), (74, 76, 77, 75), (76, 78, 79, 77), (78, 80, 81, 79), (80, 42, 45, 81), (43, 42, 82), (46, 43, 82), (48, 46, 82), (50, 48, 82), (52, 50, 82), (54, 52, 82), (56, 54, 82), (58, 56, 82), (60, 58, 82), (62, 60, 82), (64, 62, 82), (66, 64, 82), (68, 66, 82), (70, 68, 82), (72, 70, 82), (74, 72, 82), (76, 74, 82), (78, 76, 82), (80, 78, 82), (42, 80, 82), (45, 44, 83), (44, 47, 83), (47, 49, 83), (49, 51, 83), (51, 53, 83), (53, 55, 83), (55, 57, 83), (57, 59, 83), (59, 61, 83), (61, 63, 83), (63, 65, 83), (65, 67, 83), (67, 69, 83), (69, 71, 83), (71, 73, 83), (73, 75, 83), (75, 77, 83), (77, 79, 83), (79, 81, 83), (81, 45, 83), (84, 85, 86, 87), (85, 88, 89, 86), (88, 90, 91, 89), (90, 92, 93, 91), (92, 94, 95, 93), (94, 96, 97, 95), (96, 98, 99, 97), (98, 100, 101, 99), (100, 102, 103, 101), (102, 104, 105, 103), (104, 106, 107, 105), (106, 108, 109, 107), (108, 110, 111, 109), (110, 112, 113, 111), (112, 114, 115, 113), (114, 116, 117, 115), (116, 118, 119, 117), (118, 120, 121, 119), (120, 122, 123, 121), (122, 84, 87, 123), (85, 84, 124), (88, 85, 124), (90, 88, 124), (92, 90, 124), (94, 92, 124), (96, 94, 124), (98, 96, 124), (100, 98, 124), (102, 100, 124), (104, 102, 124), (106, 104, 124), (108, 106, 124), (110, 108, 124), (112, 110, 124), (114, 112, 124), (116, 114, 124), (118, 116, 124), (120, 118, 124), (122, 120, 124), (84, 122, 124), (87, 86, 125), (86, 89, 125), (89, 91, 125), (91, 93, 125), (93, 95, 125), (95, 97, 125), (97, 99, 125), (99, 101, 125), (101, 103, 125), (103, 105, 125), (105, 107, 125), (107, 109, 125), (109, 111, 125), (111, 113, 125), (113, 115, 125), (115, 117, 125), (117, 119, 125), (119, 121, 125), (121, 123, 125), (123, 87, 125)])
me_light_light3.polygons.foreach_set('use_smooth', [True] * 180)
_k = set([(0, 1), (0, 38), (1, 4), (2, 3), (2, 5), (3, 39), (4, 6), (5, 7), (6, 8), (7, 9), (8, 10), (9, 11), (10, 12), (11, 13), (12, 14), (13, 15), (14, 16), (15, 17), (16, 18), (17, 19), (18, 20), (19, 21), (20, 22), (21, 23), (22, 24), (23, 25), (24, 26), (25, 27), (26, 28), (27, 29), (28, 30), (29, 31), (30, 32), (31, 33), (32, 34), (33, 35), (34, 36), (35, 37), (36, 38), (37, 39), (42, 43), (42, 80), (43, 46), (44, 45), (44, 47), (45, 81), (46, 48), (47, 49), (48, 50), (49, 51), (50, 52), (51, 53), (52, 54), (53, 55), (54, 56), (55, 57), (56, 58), (57, 59), (58, 60), (59, 61), (60, 62), (61, 63), (62, 64), (63, 65), (64, 66), (65, 67), (66, 68), (67, 69), (68, 70), (69, 71), (70, 72), (71, 73), (72, 74), (73, 75), (74, 76), (75, 77), (76, 78), (77, 79), (78, 80), (79, 81), (84, 85), (84, 122), (85, 88), (86, 87), (86, 89), (87, 123), (88, 90), (89, 91), (90, 92), (91, 93), (92, 94), (93, 95), (94, 96), (95, 97), (96, 98), (97, 99), (98, 100), (99, 101), (100, 102), (101, 103), (102, 104), (103, 105), (104, 106), (105, 107), (106, 108), (107, 109), (108, 110), (109, 111), (110, 112), (111, 113), (112, 114), (113, 115), (114, 116), (115, 117), (116, 118), (117, 119), (118, 120), (119, 121), (120, 122), (121, 123)])
me_light_light3.attributes.new('sharp_edge', 'BOOLEAN', 'EDGE').data.foreach_set('value', [ (min(e.vertices), max(e.vertices)) in _k for e in me_light_light3.edges])
_uv = me_light_light3.uv_layers.new(name='UVMap')
_uv.uv.foreach_set('vector', [0.375, 0.3125, 0.3875, 0.3125, 0.3875, 0.6884, 0.375, 0.6884, 0.3875, 0.3125, 0.4, 0.3125, 0.4, 0.6884, 0.3875, 0.6884, 0.4, 0.3125, 0.4125, 0.3125, 0.4125, 0.6884, 0.4, 0.6884, 0.4125, 0.3125, 0.425, 0.3125, 0.425, 0.6884, 0.4125, 0.6884, 0.425, 0.3125, 0.4375, 0.3125, 0.4375, 0.6884, 0.425, 0.6884, 0.4375, 0.3125, 0.45, 0.3125, 0.45, 0.6884, 0.4375, 0.6884, 0.45, 0.3125, 0.4625, 0.3125, 0.4625, 0.6884, 0.45, 0.6884, 0.4625, 0.3125, 0.475, 0.3125, 0.475, 0.6884, 0.4625, 0.6884, 0.475, 0.3125, 0.4875, 0.3125, 0.4875, 0.6884, 0.475, 0.6884, 0.4875, 0.3125, 0.5, 0.3125, 0.5, 0.6884, 0.4875, 0.6884, 0.5, 0.3125, 0.5125, 0.3125, 0.5125, 0.6884, 0.5, 0.6884, 0.5125, 0.3125, 0.525, 0.3125, 0.525, 0.6884, 0.5125, 0.6884, 0.525, 0.3125, 0.5375, 0.3125, 0.5375, 0.6884, 0.525, 0.6884, 0.5375, 0.3125, 0.55, 0.3125, 0.55, 0.6884, 0.5375, 0.6884, 0.55, 0.3125, 0.5625, 0.3125, 0.5625, 0.6884, 0.55, 0.6884, 0.5625, 0.3125, 0.575, 0.3125, 0.575, 0.6884, 0.5625, 0.6884, 0.575, 0.3125, 0.5875, 0.3125, 0.5875, 0.6884, 0.575, 0.6884, 0.5875, 0.3125, 0.6, 0.3125, 0.6, 0.6884, 0.5875, 0.6884, 0.6, 0.3125, 0.6125, 0.3125, 0.6125, 0.6884, 0.6, 0.6884, 0.6125, 0.3125, 0.625, 0.3125, 0.625, 0.6884, 0.6125, 0.6884, 0.6264, 0.06441, 0.6486, 0.108, 0.5, 0.15, 0.5918, 0.02984, 0.6264, 0.06441, 0.5, 0.15, 0.5483, 0.007647, 0.5918, 0.02984, 0.5, 0.15, 0.5, 0.0, 0.5483, 0.007647, 0.5, 0.15, 0.4517, 0.007647, 0.5, 0.0, 0.5, 0.15, 0.4082, 0.02984, 0.4517, 0.007647, 0.5, 0.15, 0.3736, 0.06441, 0.4082, 0.02984, 0.5, 0.15, 0.3514, 0.108, 0.3736, 0.06441, 0.5, 0.15, 0.3438, 0.1562, 0.3514, 0.108, 0.5, 0.15, 0.3514, 0.2045, 0.3438, 0.1562, 0.5, 0.15, 0.3736, 0.2481, 0.3514, 0.2045, 0.5, 0.15, 0.4082, 0.2827, 0.3736, 0.2481, 0.5, 0.15, 0.4517, 0.3049, 0.4082, 0.2827, 0.5, 0.15, 0.5, 0.3125, 0.4517, 0.3049, 0.5, 0.15, 0.5483, 0.3049, 0.5, 0.3125, 0.5, 0.15, 0.5918, 0.2827, 0.5483, 0.3049, 0.5, 0.15, 0.6264, 0.2481, 0.5918, 0.2827, 0.5, 0.15, 0.6486, 0.2045, 0.6264, 0.2481, 0.5, 0.15, 0.6562, 0.1562, 0.6486, 0.2045, 0.5, 0.15, 0.6486, 0.108, 0.6562, 0.1562, 0.5, 0.15, 0.6486, 0.892, 0.6264, 0.9356, 0.5, 0.8375, 0.6264, 0.9356, 0.5918, 0.9702, 0.5, 0.8375, 0.5918, 0.9702, 0.5483, 0.9924, 0.5, 0.8375, 0.5483, 0.9924, 0.5, 1.0, 0.5, 0.8375, 0.5, 1.0, 0.4517, 0.9924, 0.5, 0.8375, 0.4517, 0.9924, 0.4082, 0.9702, 0.5, 0.8375, 0.4082, 0.9702, 0.3736, 0.9356, 0.5, 0.8375, 0.3736, 0.9356, 0.3514, 0.892, 0.5, 0.8375, 0.3514, 0.892, 0.3438, 0.8438, 0.5, 0.8375, 0.3438, 0.8438, 0.3514, 0.7955, 0.5, 0.8375, 0.3514, 0.7955, 0.3736, 0.7519, 0.5, 0.8375, 0.3736, 0.7519, 0.4082, 0.7173, 0.5, 0.8375, 0.4082, 0.7173, 0.4517, 0.6951, 0.5, 0.8375, 0.4517, 0.6951, 0.5, 0.6875, 0.5, 0.8375, 0.5, 0.6875, 0.5483, 0.6951, 0.5, 0.8375, 0.5483, 0.6951, 0.5918, 0.7173, 0.5, 0.8375, 0.5918, 0.7173, 0.6264, 0.7519, 0.5, 0.8375, 0.6264, 0.7519, 0.6486, 0.7955, 0.5, 0.8375, 0.6486, 0.7955, 0.6562, 0.8438, 0.5, 0.8375, 0.6562, 0.8438, 0.6486, 0.892, 0.5, 0.8375, 0.375, 0.3125, 0.3875, 0.3125, 0.3875, 0.6884, 0.375, 0.6884, 0.3875, 0.3125, 0.4, 0.3125, 0.4, 0.6884, 0.3875, 0.6884, 0.4, 0.3125, 0.4125, 0.3125, 0.4125, 0.6884, 0.4, 0.6884, 0.4125, 0.3125, 0.425, 0.3125, 0.425, 0.6884, 0.4125, 0.6884, 0.425, 0.3125, 0.4375, 0.3125, 0.4375, 0.6884, 0.425, 0.6884, 0.4375, 0.3125, 0.45, 0.3125, 0.45, 0.6884, 0.4375, 0.6884, 0.45, 0.3125, 0.4625, 0.3125, 0.4625, 0.6884, 0.45, 0.6884, 0.4625, 0.3125, 0.475, 0.3125, 0.475, 0.6884, 0.4625, 0.6884, 0.475, 0.3125, 0.4875, 0.3125, 0.4875, 0.6884, 0.475, 0.6884, 0.4875, 0.3125, 0.5, 0.3125, 0.5, 0.6884, 0.4875, 0.6884, 0.5, 0.3125, 0.5125, 0.3125, 0.5125, 0.6884, 0.5, 0.6884, 0.5125, 0.3125, 0.525, 0.3125, 0.525, 0.6884, 0.5125, 0.6884, 0.525, 0.3125, 0.5375, 0.3125, 0.5375, 0.6884, 0.525, 0.6884, 0.5375, 0.3125, 0.55, 0.3125, 0.55, 0.6884, 0.5375, 0.6884, 0.55, 0.3125, 0.5625, 0.3125, 0.5625, 0.6884, 0.55, 0.6884, 0.5625, 0.3125, 0.575, 0.3125, 0.575, 0.6884, 0.5625, 0.6884, 0.575, 0.3125, 0.5875, 0.3125, 0.5875, 0.6884, 0.575, 0.6884, 0.5875, 0.3125, 0.6, 0.3125, 0.6, 0.6884, 0.5875, 0.6884, 0.6, 0.3125, 0.6125, 0.3125, 0.6125, 0.6884, 0.6, 0.6884, 0.6125, 0.3125, 0.625, 0.3125, 0.625, 0.6884, 0.6125, 0.6884, 0.6264, 0.06441, 0.6486, 0.108, 0.5, 0.15, 0.5918, 0.02984, 0.6264, 0.06441, 0.5, 0.15, 0.5483, 0.007647, 0.5918, 0.02984, 0.5, 0.15, 0.5, 0.0, 0.5483, 0.007647, 0.5, 0.15, 0.4517, 0.007647, 0.5, 0.0, 0.5, 0.15, 0.4082, 0.02984, 0.4517, 0.007647, 0.5, 0.15, 0.3736, 0.06441, 0.4082, 0.02984, 0.5, 0.15, 0.3514, 0.108, 0.3736, 0.06441, 0.5, 0.15, 0.3438, 0.1562, 0.3514, 0.108, 0.5, 0.15, 0.3514, 0.2045, 0.3438, 0.1562, 0.5, 0.15, 0.3736, 0.2481, 0.3514, 0.2045, 0.5, 0.15, 0.4082, 0.2827, 0.3736, 0.2481, 0.5, 0.15, 0.4517, 0.3049, 0.4082, 0.2827, 0.5, 0.15, 0.5, 0.3125, 0.4517, 0.3049, 0.5, 0.15, 0.5483, 0.3049, 0.5, 0.3125, 0.5, 0.15, 0.5918, 0.2827, 0.5483, 0.3049, 0.5, 0.15, 0.6264, 0.2481, 0.5918, 0.2827, 0.5, 0.15, 0.6486, 0.2045, 0.6264, 0.2481, 0.5, 0.15, 0.6562, 0.1562, 0.6486, 0.2045, 0.5, 0.15, 0.6486, 0.108, 0.6562, 0.1562, 0.5, 0.15, 0.6486, 0.892, 0.6264, 0.9356, 0.5, 0.8375, 0.6264, 0.9356, 0.5918, 0.9702, 0.5, 0.8375, 0.5918, 0.9702, 0.5483, 0.9924, 0.5, 0.8375, 0.5483, 0.9924, 0.5, 1.0, 0.5, 0.8375, 0.5, 1.0, 0.4517, 0.9924, 0.5, 0.8375, 0.4517, 0.9924, 0.4082, 0.9702, 0.5, 0.8375, 0.4082, 0.9702, 0.3736, 0.9356, 0.5, 0.8375, 0.3736, 0.9356, 0.3514, 0.892, 0.5, 0.8375, 0.3514, 0.892, 0.3438, 0.8438, 0.5, 0.8375, 0.3438, 0.8438, 0.3514, 0.7955, 0.5, 0.8375, 0.3514, 0.7955, 0.3736, 0.7519, 0.5, 0.8375, 0.3736, 0.7519, 0.4082, 0.7173, 0.5, 0.8375, 0.4082, 0.7173, 0.4517, 0.6951, 0.5, 0.8375, 0.4517, 0.6951, 0.5, 0.6875, 0.5, 0.8375, 0.5, 0.6875, 0.5483, 0.6951, 0.5, 0.8375, 0.5483, 0.6951, 0.5918, 0.7173, 0.5, 0.8375, 0.5918, 0.7173, 0.6264, 0.7519, 0.5, 0.8375, 0.6264, 0.7519, 0.6486, 0.7955, 0.5, 0.8375, 0.6486, 0.7955, 0.6562, 0.8438, 0.5, 0.8375, 0.6562, 0.8438, 0.6486, 0.892, 0.5, 0.8375, 0.375, 0.3125, 0.3875, 0.3125, 0.3875, 0.6884, 0.375, 0.6884, 0.3875, 0.3125, 0.4, 0.3125, 0.4, 0.6884, 0.3875, 0.6884, 0.4, 0.3125, 0.4125, 0.3125, 0.4125, 0.6884, 0.4, 0.6884, 0.4125, 0.3125, 0.425, 0.3125, 0.425, 0.6884, 0.4125, 0.6884, 0.425, 0.3125, 0.4375, 0.3125, 0.4375, 0.6884, 0.425, 0.6884, 0.4375, 0.3125, 0.45, 0.3125, 0.45, 0.6884, 0.4375, 0.6884, 0.45, 0.3125, 0.4625, 0.3125, 0.4625, 0.6884, 0.45, 0.6884, 0.4625, 0.3125, 0.475, 0.3125, 0.475, 0.6884, 0.4625, 0.6884, 0.475, 0.3125, 0.4875, 0.3125, 0.4875, 0.6884, 0.475, 0.6884, 0.4875, 0.3125, 0.5, 0.3125, 0.5, 0.6884, 0.4875, 0.6884, 0.5, 0.3125, 0.5125, 0.3125, 0.5125, 0.6884, 0.5, 0.6884, 0.5125, 0.3125, 0.525, 0.3125, 0.525, 0.6884, 0.5125, 0.6884, 0.525, 0.3125, 0.5375, 0.3125, 0.5375, 0.6884, 0.525, 0.6884, 0.5375, 0.3125, 0.55, 0.3125, 0.55, 0.6884, 0.5375, 0.6884, 0.55, 0.3125, 0.5625, 0.3125, 0.5625, 0.6884, 0.55, 0.6884, 0.5625, 0.3125, 0.575, 0.3125, 0.575, 0.6884, 0.5625, 0.6884, 0.575, 0.3125, 0.5875, 0.3125, 0.5875, 0.6884, 0.575, 0.6884, 0.5875, 0.3125, 0.6, 0.3125, 0.6, 0.6884, 0.5875, 0.6884, 0.6, 0.3125, 0.6125, 0.3125, 0.6125, 0.6884, 0.6, 0.6884, 0.6125, 0.3125, 0.625, 0.3125, 0.625, 0.6884, 0.6125, 0.6884, 0.6264, 0.06441, 0.6486, 0.108, 0.5, 0.15, 0.5918, 0.02984, 0.6264, 0.06441, 0.5, 0.15, 0.5483, 0.007647, 0.5918, 0.02984, 0.5, 0.15, 0.5, 0.0, 0.5483, 0.007647, 0.5, 0.15, 0.4517, 0.007647, 0.5, 0.0, 0.5, 0.15, 0.4082, 0.02984, 0.4517, 0.007647, 0.5, 0.15, 0.3736, 0.06441, 0.4082, 0.02984, 0.5, 0.15, 0.3514, 0.108, 0.3736, 0.06441, 0.5, 0.15, 0.3438, 0.1562, 0.3514, 0.108, 0.5, 0.15, 0.3514, 0.2045, 0.3438, 0.1562, 0.5, 0.15, 0.3736, 0.2481, 0.3514, 0.2045, 0.5, 0.15, 0.4082, 0.2827, 0.3736, 0.2481, 0.5, 0.15, 0.4517, 0.3049, 0.4082, 0.2827, 0.5, 0.15, 0.5, 0.3125, 0.4517, 0.3049, 0.5, 0.15, 0.5483, 0.3049, 0.5, 0.3125, 0.5, 0.15, 0.5918, 0.2827, 0.5483, 0.3049, 0.5, 0.15, 0.6264, 0.2481, 0.5918, 0.2827, 0.5, 0.15, 0.6486, 0.2045, 0.6264, 0.2481, 0.5, 0.15, 0.6562, 0.1562, 0.6486, 0.2045, 0.5, 0.15, 0.6486, 0.108, 0.6562, 0.1562, 0.5, 0.15, 0.6486, 0.892, 0.6264, 0.9356, 0.5, 0.8375, 0.6264, 0.9356, 0.5918, 0.9702, 0.5, 0.8375, 0.5918, 0.9702, 0.5483, 0.9924, 0.5, 0.8375, 0.5483, 0.9924, 0.5, 1.0, 0.5, 0.8375, 0.5, 1.0, 0.4517, 0.9924, 0.5, 0.8375, 0.4517, 0.9924, 0.4082, 0.9702, 0.5, 0.8375, 0.4082, 0.9702, 0.3736, 0.9356, 0.5, 0.8375, 0.3736, 0.9356, 0.3514, 0.892, 0.5, 0.8375, 0.3514, 0.892, 0.3438, 0.8438, 0.5, 0.8375, 0.3438, 0.8438, 0.3514, 0.7955, 0.5, 0.8375, 0.3514, 0.7955, 0.3736, 0.7519, 0.5, 0.8375, 0.3736, 0.7519, 0.4082, 0.7173, 0.5, 0.8375, 0.4082, 0.7173, 0.4517, 0.6951, 0.5, 0.8375, 0.4517, 0.6951, 0.5, 0.6875, 0.5, 0.8375, 0.5, 0.6875, 0.5483, 0.6951, 0.5, 0.8375, 0.5483, 0.6951, 0.5918, 0.7173, 0.5, 0.8375, 0.5918, 0.7173, 0.6264, 0.7519, 0.5, 0.8375, 0.6264, 0.7519, 0.6486, 0.7955, 0.5, 0.8375, 0.6486, 0.7955, 0.6562, 0.8438, 0.5, 0.8375, 0.6562, 0.8438, 0.6486, 0.892, 0.5, 0.8375])
me_light_light3.materials.append(mat_initialshadinggroup)
me_light_light3.use_remesh_fix_poles = True
me_light_light3.use_remesh_preserve_attributes = False
me_light_light3.update()
me_light_light3.normals_split_custom_set([tuple(v) for v in zip(*[iter([0.0, -0.9305, -0.3663, 0.0, -0.7502, -0.6612, 0.0, -0.7502, -0.6612, 0.0, -0.9305, -0.3663, 0.0, -0.7502, -0.6612, 0.0, -0.5134, -0.8582, 0.0, -0.5134, -0.8582, 0.0, -0.7502, -0.6612, 0.0, -0.5134, -0.8582, 0.0, -0.2583, -0.9661, 0.0, -0.2583, -0.9661, 0.0, -0.5134, -0.8582, 0.0, -0.2583, -0.9661, 0.0, 1.851e-06, -1.0, 0.0, 1.851e-06, -1.0, 0.0, -0.2583, -0.9661, 0.0, 1.851e-06, -1.0, 0.0, 0.2583, -0.9661, 0.0, 0.2583, -0.9661, 0.0, 1.851e-06, -1.0, 0.0, 0.2583, -0.9661, 0.0, 0.5134, -0.8582, 0.0, 0.5134, -0.8582, 0.0, 0.2583, -0.9661, 0.0, 0.5134, -0.8582, 0.0, 0.7502, -0.6612, 0.0, 0.7502, -0.6612, 0.0, 0.5134, -0.8582, 0.0, 0.7502, -0.6612, 0.0, 0.9305, -0.3663, 0.0, 0.9305, -0.3663, 0.0, 0.7502, -0.6612, 0.0, 0.9305, -0.3663, 0.0, 1.0, 0.0, 0.0, 1.0, 0.0, 0.0, 0.9305, -0.3663, 0.0, 1.0, 0.0, 0.0, 0.9305, 0.3663, 0.0, 0.9305, 0.3663, 0.0, 1.0, 0.0, 0.0, 0.9305, 0.3663, 0.0, 0.7502, 0.6612, 0.0, 0.7502, 0.6612, 0.0, 0.9305, 0.3663, 0.0, 0.7502, 0.6612, 0.0, 0.5134, 0.8582, 0.0, 0.5134, 0.8582, 0.0, 0.7502, 0.6612, 0.0, 0.5134, 0.8582, 0.0, 0.2583, 0.9661, 0.0, 0.2583, 0.9661, 0.0, 0.5134, 0.8582, 0.0, 0.2583, 0.9661, 0.0, 1.841e-06, 1.0, 0.0, 1.841e-06, 1.0, 0.0, 0.2583, 0.9661, 0.0, 1.841e-06, 1.0, 0.0, -0.2582, 0.9661, 0.0, -0.2582, 0.9661, 0.0, 1.841e-06, 1.0, 0.0, -0.2582, 0.9661, 0.0, -0.5134, 0.8582, 0.0, -0.5134, 0.8582, 0.0, -0.2582, 0.9661, 0.0, -0.5134, 0.8582, 0.0, -0.7502, 0.6612, 0.0, -0.7502, 0.6612, 0.0, -0.5134, 0.8582, 0.0, -0.7502, 0.6612, 0.0, -0.9305, 0.3663, 0.0, -0.9305, 0.3663, 0.0, -0.7502, 0.6612, 0.0, -0.9305, 0.3663, 0.0, -1.0, 0.0, 0.0, -1.0, 0.0, 0.0, -0.9305, 0.3663, 0.0, -1.0, 0.0, 0.0, -0.9305, -0.3663, 0.0, -0.9305, -0.3663, 0.0, -1.0, 0.0, -1.0, 1.231e-05, 0.0, -1.0, 0.0, 0.0, -1.0, -1.773e-10, 0.0, -1.0, -8.569e-06, 0.0, -1.0, 1.231e-05, 0.0, -1.0, -1.773e-10, 0.0, -1.0, -3.074e-05, 0.0, -1.0, -8.569e-06, 0.0, -1.0, -1.773e-10, 0.0, -1.0, 0.0, 0.0, -1.0, -3.074e-05, 0.0, -1.0, -1.773e-10, 0.0, -1.0, 3.074e-05, 0.0, -1.0, 0.0, 0.0, -1.0, -1.773e-10, 0.0, -1.0, -7.516e-06, 0.0, -1.0, 3.074e-05, 0.0, -1.0, -1.773e-10, 0.0, -1.0, -2.463e-05, 0.0, -1.0, -7.516e-06, 0.0, -1.0, -1.773e-10, 0.0, -1.0, 0.0, 0.0, -1.0, -2.463e-05, 0.0, -1.0, -1.773e-10, 0.0, -1.0, 0.0, 0.0, -1.0, 0.0, 0.0, -1.0, -1.773e-10, 0.0, -1.0, 0.0, 0.0, -1.0, 0.0, 0.0, -1.0, -1.773e-10, 0.0, -1.0, -1.231e-05, 0.0, -1.0, 0.0, 0.0, -1.0, -1.773e-10, 0.0, -1.0, 8.569e-06, 0.0, -1.0, -1.231e-05, 0.0, -1.0, -1.773e-10, 0.0, -1.0, 4.656e-06, 0.0, -1.0, 8.569e-06, 0.0, -1.0, -1.773e-10, 0.0, -1.0, -1.105e-09, 0.0, -1.0, 4.656e-06, 0.0, -1.0, -1.773e-10, 0.0, -1.0, -4.659e-06, 0.0, -1.0, -1.105e-09, 0.0, -1.0, -1.773e-10, 0.0, -1.0, 7.515e-06, 0.0, -1.0, -4.659e-06, 0.0, -1.0, -1.773e-10, 0.0, -1.0, 2.463e-05, 0.0, -1.0, 7.515e-06, 0.0, -1.0, -1.773e-10, 0.0, -1.0, 0.0, 0.0, -1.0, 2.463e-05, 0.0, -1.0, -1.773e-10, 0.0, -1.0, 0.0, 0.0, -1.0, 0.0, 0.0, -1.0, -1.773e-10, 0.0, -1.0, 0.0, 0.0, -1.0, 0.0, 0.0, -1.0, -1.773e-10, 0.0, 1.0, -1.302e-05, 0.0, 1.0, -1.61e-05, 0.0, 1.0, 4.343e-12, 0.0, 1.0, -1.61e-05, 0.0, 1.0, 0.0, 0.0, 1.0, 4.343e-12, 0.0, 1.0, 0.0, 0.0, 1.0, 0.0, 0.0, 1.0, 4.343e-12, 0.0, 1.0, 0.0, 0.0, 1.0, 0.0, 0.0, 1.0, 4.343e-12, 0.0, 1.0, 0.0, 0.0, 1.0, 0.0, 0.0, 1.0, 4.343e-12, 0.0, 1.0, 0.0, 0.0, 1.0, -1.608e-05, 0.0, 1.0, 4.343e-12, 0.0, 1.0, -1.608e-05, 0.0, 1.0, -4.264e-06, 0.0, 1.0, 4.343e-12, 0.0, 1.0, -4.264e-06, 0.0, 1.0, 6.509e-06, 0.0, 1.0, 4.343e-12, 0.0, 1.0, 6.509e-06, 0.0, 1.0, 0.0, 0.0, 1.0, 4.343e-12, 0.0, 1.0, 0.0, 0.0, 1.0, 1.302e-05, 0.0, 1.0, 4.343e-12, 0.0, 1.0, 1.302e-05, 0.0, 1.0, 1.61e-05, 0.0, 1.0, 4.343e-12, 0.0, 1.0, 1.61e-05, 0.0, 1.0, 0.0, 0.0, 1.0, 4.343e-12, 0.0, 1.0, 0.0, 0.0, 1.0, 2.608e-05, 0.0, 1.0, 4.343e-12, 0.0, 1.0, 2.608e-05, 0.0, 1.0, 1.105e-09, 0.0, 1.0, 4.343e-12, 0.0, 1.0, 1.105e-09, 0.0, 1.0, -2.608e-05, 0.0, 1.0, 4.343e-12, 0.0, 1.0, -2.608e-05, 0.0, 1.0, 1.608e-05, 0.0, 1.0, 4.343e-12, 0.0, 1.0, 1.608e-05, 0.0, 1.0, 4.264e-06, 0.0, 1.0, 4.343e-12, 0.0, 1.0, 4.264e-06, 0.0, 1.0, -6.509e-06, 0.0, 1.0, 4.343e-12, 0.0, 1.0, -6.509e-06, 0.0, 1.0, 0.0, 0.0, 1.0, 4.343e-12, 0.0, 1.0, 0.0, 0.0, 1.0, -1.302e-05, 0.0, 1.0, 4.343e-12, 0.0, 0.0, -0.9305, -0.3663, 0.0, -0.7502, -0.6612, 0.0, -0.7502, -0.6612, 0.0, -0.9305, -0.3663, 0.0, -0.7502, -0.6612, 0.0, -0.5134, -0.8582, 0.0, -0.5134, -0.8582, 0.0, -0.7502, -0.6612, 0.0, -0.5134, -0.8582, 0.0, -0.2582, -0.9661, 0.0, -0.2582, -0.9661, 0.0, -0.5134, -0.8582, 0.0, -0.2582, -0.9661, 0.0, 1.267e-06, -1.0, 0.0, 1.267e-06, -1.0, 0.0, -0.2582, -0.9661, 0.0, 1.267e-06, -1.0, 0.0, 0.2582, -0.9661, 0.0, 0.2582, -0.9661, 0.0, 1.267e-06, -1.0, 0.0, 0.2582, -0.9661, 0.0, 0.5134, -0.8582, 0.0, 0.5134, -0.8582, 0.0, 0.2582, -0.9661, 0.0, 0.5134, -0.8582, 0.0, 0.7502, -0.6612, 0.0, 0.7502, -0.6612, 0.0, 0.5134, -0.8582, 0.0, 0.7502, -0.6612, 0.0, 0.9305, -0.3663, 0.0, 0.9305, -0.3663, 0.0, 0.7502, -0.6612, 0.0, 0.9305, -0.3663, 0.0, 1.0, 0.0, 0.0, 1.0, 0.0, 0.0, 0.9305, -0.3663, 0.0, 1.0, 0.0, 0.0, 0.9305, 0.3663, 0.0, 0.9305, 0.3663, 0.0, 1.0, 0.0, 0.0, 0.9305, 0.3663, 0.0, 0.7502, 0.6612, 0.0, 0.7502, 0.6612, 0.0, 0.9305, 0.3663, 0.0, 0.7502, 0.6612, 0.0, 0.5134, 0.8582, 0.0, 0.5134, 0.8582, 0.0, 0.7502, 0.6612, 0.0, 0.5134, 0.8582, 0.0, 0.2582, 0.9661, 0.0, 0.2582, 0.9661, 0.0, 0.5134, 0.8582, 0.0, 0.2582, 0.9661, 0.0, 1.267e-06, 1.0, 0.0, 1.267e-06, 1.0, 0.0, 0.2582, 0.9661, 0.0, 1.267e-06, 1.0, 0.0, -0.2582, 0.9661, 0.0, -0.2582, 0.9661, 0.0, 1.267e-06, 1.0, 0.0, -0.2582, 0.9661, 0.0, -0.5134, 0.8582, 0.0, -0.5134, 0.8582, 0.0, -0.2582, 0.9661, 0.0, -0.5134, 0.8582, 0.0, -0.7502, 0.6612, 0.0, -0.7502, 0.6612, 0.0, -0.5134, 0.8582, 0.0, -0.7502, 0.6612, 0.0, -0.9305, 0.3663, 0.0, -0.9305, 0.3663, 0.0, -0.7502, 0.6612, 0.0, -0.9305, 0.3663, 0.0, -1.0, 1.011e-05, 0.0, -1.0, 1.011e-05, 0.0, -0.9305, 0.3663, 0.0, -1.0, 1.011e-05, 0.0, -0.9305, -0.3663, 0.0, -0.9305, -0.3663, 0.0, -1.0, 1.011e-05, -1.0, -4.778e-06, 0.0, -1.0, 0.0, 0.0, -1.0, 1.082e-06, 0.0, -1.0, -6.242e-06, 0.0, -1.0, -4.778e-06, 0.0, -1.0, 1.082e-06, 0.0, -1.0, 0.0, 0.0, -1.0, -6.242e-06, 0.0, -1.0, 1.082e-06, 0.0, -1.0, -1.103e-05, 0.0, -1.0, 0.0, 0.0, -1.0, 1.082e-06, 0.0, -1.0, -1.012e-05, 0.0, -1.0, -1.103e-05, 0.0, -1.0, 1.082e-06, 0.0, -1.0, 1.248e-05, 0.0, -1.0, -1.012e-05, 0.0, -1.0, 1.082e-06, 0.0, -1.0, 9.557e-06, 0.0, -1.0, 1.248e-05, 0.0, -1.0, 1.082e-06, 0.0, -1.0, 0.0, 0.0, -1.0, 9.557e-06, 0.0, -1.0, 1.082e-06, 0.0, -1.0, 0.0, 0.0, -1.0, 0.0, 0.0, -1.0, 1.082e-06, 0.0, -1.0, 0.0, 0.0, -1.0, 0.0, 0.0, -1.0, 1.082e-06, 0.0, -1.0, 4.779e-06, 0.0, -1.0, 0.0, 0.0, -1.0, 1.082e-06, 0.0, -1.0, 6.242e-06, 0.0, -1.0, 4.779e-06, 0.0, -1.0, 1.082e-06, 0.0, -1.0, 0.0, 0.0, -1.0, 6.242e-06, 0.0, -1.0, 1.082e-06, 0.0, -1.0, 1.103e-05, 0.0, -1.0, 0.0, 0.0, -1.0, 1.082e-06, 0.0, -1.0, 1.012e-05, 0.0, -1.0, 1.103e-05, 0.0, -1.0, 1.082e-06, 0.0, -1.0, 0.0, 0.0, -1.0, 1.012e-05, 0.0, -1.0, 1.082e-06, 0.0, -1.0, 0.0, 0.0, -1.0, 0.0, 0.0, -1.0, 1.082e-06, 0.0, -1.0, 0.0, 0.0, -1.0, 0.0, 0.0, -1.0, 1.082e-06, 0.0, -1.0, 0.0, 0.0, -1.0, 0.0, 0.0, -1.0, 1.082e-06, 0.0, -1.0, 0.0, 0.0, -1.0, 0.0, 0.0, -1.0, 1.082e-06, 0.0, 1.0, 0.0, 0.0, 1.0, 0.0, 0.0, 1.0, 5.408e-07, 0.0, 1.0, 0.0, 0.0, 1.0, 0.0, 0.0, 1.0, 5.408e-07, 0.0, 1.0, 0.0, 0.0, 1.0, 0.0, 0.0, 1.0, 5.408e-07, 0.0, 1.0, 0.0, 0.0, 1.0, 0.0, 0.0, 1.0, 5.408e-07, 0.0, 1.0, 0.0, 0.0, 1.0, 0.0, 0.0, 1.0, 5.408e-07, 0.0, 1.0, 0.0, 0.0, 1.0, 0.0, 0.0, 1.0, 5.408e-07, 0.0, 1.0, 0.0, 0.0, 1.0, -3.124e-06, 0.0, 1.0, 5.408e-07, 0.0, 1.0, -3.124e-06, 0.0, 1.0, -2.526e-06, 0.0, 1.0, 5.408e-07, 0.0, 1.0, -2.526e-06, 0.0, 1.0, 0.0, 0.0, 1.0, 5.408e-07, 0.0, 1.0, 0.0, 0.0, 1.0, 0.0, 0.0, 1.0, 5.408e-07, 0.0, 1.0, 0.0, 0.0, 1.0, 9.557e-06, 0.0, 1.0, 5.408e-07, 0.0, 1.0, 9.557e-06, 0.0, 1.0, 2.916e-06, 0.0, 1.0, 5.408e-07, 0.0, 1.0, 2.916e-06, 0.0, 1.0, -1.193e-05, 0.0, 1.0, 5.408e-07, 0.0, 1.0, -1.193e-05, 0.0, 1.0, 0.0, 0.0, 1.0, 5.408e-07, 0.0, 1.0, 0.0, 0.0, 1.0, 1.193e-05, 0.0, 1.0, 5.408e-07, 0.0, 1.0, 1.193e-05, 0.0, 1.0, 3.326e-06, 0.0, 1.0, 5.408e-07, 0.0, 1.0, 3.326e-06, 0.0, 1.0, -1.655e-06, 0.0, 1.0, 5.408e-07, 0.0, 1.0, -1.655e-06, 0.0, 1.0, 2.526e-06, 0.0, 1.0, 5.408e-07, 0.0, 1.0, 2.526e-06, 0.0, 1.0, 0.0, 0.0, 1.0, 5.408e-07, 0.0, 1.0, 0.0, 0.0, 1.0, 0.0, 0.0, 1.0, 5.408e-07, 0.0, 0.0, -0.9305, -0.3663, 0.0, -0.7502, -0.6612, 0.0, -0.7502, -0.6612, 0.0, -0.9305, -0.3663, 0.0, -0.7502, -0.6612, 0.0, -0.5134, -0.8582, 0.0, -0.5134, -0.8582, 0.0, -0.7502, -0.6612, 0.0, -0.5134, -0.8582, 0.0, -0.2582, -0.9661, 0.0, -0.2582, -0.9661, 0.0, -0.5134, -0.8582, 0.0, -0.2582, -0.9661, 0.0, 1.765e-06, -1.0, 0.0, 1.765e-06, -1.0, 0.0, -0.2582, -0.9661, 0.0, 1.765e-06, -1.0, 0.0, 0.2583, -0.9661, 0.0, 0.2583, -0.9661, 0.0, 1.765e-06, -1.0, 0.0, 0.2583, -0.9661, 0.0, 0.5134, -0.8582, 0.0, 0.5134, -0.8582, 0.0, 0.2583, -0.9661, 0.0, 0.5134, -0.8582, 0.0, 0.7502, -0.6612, 0.0, 0.7502, -0.6612, 0.0, 0.5134, -0.8582, 0.0, 0.7502, -0.6612, 0.0, 0.9305, -0.3663, 0.0, 0.9305, -0.3663, 0.0, 0.7502, -0.6612, 0.0, 0.9305, -0.3663, 0.0, 1.0, 0.0, 0.0, 1.0, 0.0, 0.0, 0.9305, -0.3663, 0.0, 1.0, 0.0, 0.0, 0.9305, 0.3663, 0.0, 0.9305, 0.3663, 0.0, 1.0, 0.0, 0.0, 0.9305, 0.3663, 0.0, 0.7502, 0.6612, 0.0, 0.7502, 0.6612, 0.0, 0.9305, 0.3663, 0.0, 0.7502, 0.6612, 0.0, 0.5133, 0.8582, 0.0, 0.5133, 0.8582, 0.0, 0.7502, 0.6612, 0.0, 0.5133, 0.8582, 0.0, 0.2583, 0.9661, 0.0, 0.2583, 0.9661, 0.0, 0.5133, 0.8582, 0.0, 0.2583, 0.9661, 0.0, 1.765e-06, 1.0, 0.0, 1.765e-06, 1.0, 0.0, 0.2583, 0.9661, 0.0, 1.765e-06, 1.0, 0.0, -0.2582, 0.9661, 0.0, -0.2582, 0.9661, 0.0, 1.765e-06, 1.0, 0.0, -0.2582, 0.9661, 0.0, -0.5133, 0.8582, 0.0, -0.5133, 0.8582, 0.0, -0.2582, 0.9661, 0.0, -0.5133, 0.8582, 0.0, -0.7502, 0.6612, 0.0, -0.7502, 0.6612, 0.0, -0.5133, 0.8582, 0.0, -0.7502, 0.6612, 0.0, -0.9305, 0.3663, 0.0, -0.9305, 0.3663, 0.0, -0.7502, 0.6612, 0.0, -0.9305, 0.3663, 0.0, -1.0, 0.0, 0.0, -1.0, 0.0, 0.0, -0.9305, 0.3663, 0.0, -1.0, 0.0, 0.0, -0.9305, -0.3663, 0.0, -0.9305, -0.3663, 0.0, -1.0, 0.0, -1.0, -7.198e-06, 0.0, -1.0, -5.82e-06, 0.0, -1.0, 1.694e-11, 0.0, -1.0, 1.102e-05, 0.0, -1.0, -7.198e-06, 0.0, -1.0, 1.694e-11, 0.0, -1.0, 1.374e-05, 0.0, -1.0, 1.102e-05, 0.0, -1.0, 1.694e-11, 0.0, -1.0, 0.0, 0.0, -1.0, 1.374e-05, 0.0, -1.0, 1.694e-11, 0.0, -1.0, 0.0, 0.0, -1.0, 0.0, 0.0, -1.0, 1.694e-11, 0.0, -1.0, 0.0, 0.0, -1.0, 0.0, 0.0, -1.0, 1.694e-11, 0.0, -1.0, 0.0, 0.0, -1.0, 0.0, 0.0, -1.0, 1.694e-11, 0.0, -1.0, 0.0, 0.0, -1.0, 0.0, 0.0, -1.0, 1.694e-11, 0.0, -1.0, 0.0, 0.0, -1.0, 0.0, 0.0, -1.0, 1.694e-11, 0.0, -1.0, 5.82e-06, 0.0, -1.0, 0.0, 0.0, -1.0, 1.694e-11, 0.0, -1.0, 7.198e-06, 0.0, -1.0, 5.82e-06, 0.0, -1.0, 1.694e-11, 0.0, -1.0, -1.102e-05, 0.0, -1.0, 7.198e-06, 0.0, -1.0, 1.694e-11, 0.0, -1.0, -1.374e-05, 0.0, -1.0, -1.102e-05, 0.0, -1.0, 1.694e-11, 0.0, -1.0, 0.0, 0.0, -1.0, -1.374e-05, 0.0, -1.0, 1.694e-11, 0.0, -1.0, 0.0, 0.0, -1.0, 0.0, 0.0, -1.0, 1.694e-11, 0.0, -1.0, 0.0, 0.0, -1.0, 0.0, 0.0, -1.0, 1.694e-11, 0.0, -1.0, 0.0, 0.0, -1.0, 0.0, 0.0, -1.0, 1.694e-11, 0.0, -1.0, 0.0, 0.0, -1.0, 0.0, 0.0, -1.0, 1.694e-11, 0.0, -1.0, 0.0, 0.0, -1.0, 0.0, 0.0, -1.0, 1.694e-11, 0.0, -1.0, -5.82e-06, 0.0, -1.0, 0.0, 0.0, -1.0, 1.694e-11, 0.0, 1.0, 0.0, 0.0, 1.0, -1.101e-05, 0.0, 1.0, 6.882e-07, 0.0, 1.0, -1.101e-05, 0.0, 1.0, -1.438e-05, 0.0, 1.0, 6.882e-07, 0.0, 1.0, -1.438e-05, 0.0, 1.0, 0.0, 0.0, 1.0, 6.882e-07, 0.0, 1.0, 0.0, 0.0, 1.0, 0.0, 0.0, 1.0, 6.882e-07, 0.0, 1.0, 0.0, 0.0, 1.0, -1.374e-05, 0.0, 1.0, 6.882e-07, 0.0, 1.0, -1.374e-05, 0.0, 1.0, 3.36e-06, 0.0, 1.0, 6.882e-07, 0.0, 1.0, 3.36e-06, 0.0, 1.0, 3.813e-06, 0.0, 1.0, 6.882e-07, 0.0, 1.0, 3.813e-06, 0.0, 1.0, -5.82e-06, 0.0, 1.0, 6.882e-07, 0.0, 1.0, -5.82e-06, 0.0, 1.0, 0.0, 0.0, 1.0, 6.882e-07, 0.0, 1.0, 0.0, 0.0, 1.0, 0.0, 0.0, 1.0, 6.882e-07, 0.0, 1.0, 0.0, 0.0, 1.0, 1.101e-05, 0.0, 1.0, 6.882e-07, 0.0, 1.0, 1.101e-05, 0.0, 1.0, 1.438e-05, 0.0, 1.0, 6.882e-07, 0.0, 1.0, 1.438e-05, 0.0, 1.0, 0.0, 0.0, 1.0, 6.882e-07, 0.0, 1.0, 0.0, 0.0, 1.0, 0.0, 0.0, 1.0, 6.882e-07, 0.0, 1.0, 0.0, 0.0, 1.0, 1.374e-05, 0.0, 1.0, 6.882e-07, 0.0, 1.0, 1.374e-05, 0.0, 1.0, 1.102e-05, 0.0, 1.0, 6.882e-07, 0.0, 1.0, 1.102e-05, 0.0, 1.0, 0.0, 0.0, 1.0, 6.882e-07, 0.0, 1.0, 0.0, 0.0, 1.0, 0.0, 0.0, 1.0, 6.882e-07, 0.0, 1.0, 0.0, 0.0, 1.0, 0.0, 0.0, 1.0, 6.882e-07, 0.0, 1.0, 0.0, 0.0, 1.0, 0.0, 0.0, 1.0, 6.882e-07, 0.0])] * 3)])
me_light_light4 = bpy.data.meshes.new('light light4')
me_light_light4.from_pydata([(-6.963, 2.809, -4.712), (-7.401, 2.809, -4.712), (-7.401, 2.822, -4.733), (-6.963, 2.822, -4.733), (-7.401, 2.843, -4.749), (-6.963, 2.843, -4.749), (-7.401, 2.868, -4.76), (-6.963, 2.868, -4.76), (-7.401, 2.896, -4.763), (-6.963, 2.896, -4.763), (-7.401, 2.924, -4.76), (-6.963, 2.924, -4.76), (-7.401, 2.95, -4.749), (-6.963, 2.95, -4.749), (-7.401, 2.97, -4.733), (-6.963, 2.97, -4.733), (-7.401, 2.983, -4.712), (-6.963, 2.983, -4.712), (-7.401, 2.987, -4.689), (-6.963, 2.987, -4.689), (-7.401, 2.983, -4.666), (-6.963, 2.983, -4.666), (-7.401, 2.97, -4.645), (-6.963, 2.97, -4.645), (-7.401, 2.95, -4.629), (-6.963, 2.95, -4.629), (-7.401, 2.924, -4.618), (-6.963, 2.924, -4.618), (-7.401, 2.896, -4.615), (-6.963, 2.896, -4.615), (-7.401, 2.868, -4.618), (-6.963, 2.868, -4.618), (-7.401, 2.843, -4.629), (-6.963, 2.843, -4.629), (-7.401, 2.822, -4.645), (-6.963, 2.822, -4.645), (-7.401, 2.809, -4.666), (-6.963, 2.809, -4.666), (-7.401, 2.805, -4.689), (-6.963, 2.805, -4.689), (-6.963, 2.896, -4.689), (-7.401, 2.896, -4.689), (-6.79, 2.699, -4.721), (-7.116, 2.699, -4.721), (-7.116, 2.729, -4.768), (-6.79, 2.729, -4.768), (-7.116, 2.774, -4.805), (-6.79, 2.774, -4.805), (-7.116, 2.832, -4.829), (-6.79, 2.832, -4.829), (-7.116, 2.896, -4.838), (-6.79, 2.896, -4.838), (-7.116, 2.96, -4.829), (-6.79, 2.96, -4.829), (-7.116, 3.018, -4.805), (-6.79, 3.018, -4.805), (-7.116, 3.064, -4.768), (-6.79, 3.064, -4.768), (-7.116, 3.093, -4.721), (-6.79, 3.093, -4.721), (-7.116, 3.103, -4.669), (-6.79, 3.103, -4.669), (-7.116, 3.093, -4.617), (-6.79, 3.093, -4.617), (-7.116, 3.064, -4.569), (-6.79, 3.064, -4.569), (-7.116, 3.018, -4.532), (-6.79, 3.018, -4.532), (-7.116, 2.96, -4.508), (-6.79, 2.96, -4.508), (-7.116, 2.896, -4.5), (-6.79, 2.896, -4.5), (-7.116, 2.832, -4.508), (-6.79, 2.832, -4.508), (-7.116, 2.774, -4.532), (-6.79, 2.774, -4.532), (-7.116, 2.729, -4.569), (-6.79, 2.729, -4.569), (-7.116, 2.699, -4.617), (-6.79, 2.699, -4.617), (-7.116, 2.689, -4.669), (-6.79, 2.689, -4.669), (-6.79, 2.896, -4.669), (-7.116, 2.896, -4.669), (-7.105, 2.766, -4.703), (-7.169, 2.766, -4.703), (-7.169, 2.786, -4.734), (-7.105, 2.786, -4.734), (-7.169, 2.816, -4.759), (-7.105, 2.816, -4.759), (-7.169, 2.854, -4.775), (-7.105, 2.854, -4.775), (-7.169, 2.896, -4.78), (-7.105, 2.896, -4.78), (-7.169, 2.938, -4.775), (-7.105, 2.938, -4.775), (-7.169, 2.976, -4.759), (-7.105, 2.976, -4.759), (-7.169, 3.007, -4.734), (-7.105, 3.007, -4.734), (-7.169, 3.026, -4.703), (-7.105, 3.026, -4.703), (-7.169, 3.033, -4.669), (-7.105, 3.033, -4.669), (-7.169, 3.026, -4.634), (-7.105, 3.026, -4.634), (-7.169, 3.007, -4.603), (-7.105, 3.007, -4.603), (-7.169, 2.976, -4.579), (-7.105, 2.976, -4.579), (-7.169, 2.938, -4.563), (-7.105, 2.938, -4.563), (-7.169, 2.896, -4.557), (-7.105, 2.896, -4.557), (-7.169, 2.854, -4.563), (-7.105, 2.854, -4.563), (-7.169, 2.816, -4.579), (-7.105, 2.816, -4.579), (-7.169, 2.786, -4.603), (-7.105, 2.786, -4.603), (-7.169, 2.766, -4.634), (-7.105, 2.766, -4.634), (-7.169, 2.76, -4.669), (-7.105, 2.76, -4.669), (-7.105, 2.896, -4.669), (-7.169, 2.896, -4.669)], [], [(0, 1, 2, 3), (3, 2, 4, 5), (5, 4, 6, 7), (7, 6, 8, 9), (9, 8, 10, 11), (11, 10, 12, 13), (13, 12, 14, 15), (15, 14, 16, 17), (17, 16, 18, 19), (19, 18, 20, 21), (21, 20, 22, 23), (23, 22, 24, 25), (25, 24, 26, 27), (27, 26, 28, 29), (29, 28, 30, 31), (31, 30, 32, 33), (33, 32, 34, 35), (35, 34, 36, 37), (37, 36, 38, 39), (39, 38, 1, 0), (3, 40, 0), (5, 40, 3), (7, 40, 5), (9, 40, 7), (11, 40, 9), (13, 40, 11), (15, 40, 13), (17, 40, 15), (19, 40, 17), (21, 40, 19), (23, 40, 21), (25, 40, 23), (27, 40, 25), (29, 40, 27), (31, 40, 29), (33, 40, 31), (35, 40, 33), (37, 40, 35), (39, 40, 37), (0, 40, 39), (1, 41, 2), (2, 41, 4), (4, 41, 6), (6, 41, 8), (8, 41, 10), (10, 41, 12), (12, 41, 14), (14, 41, 16), (16, 41, 18), (18, 41, 20), (20, 41, 22), (22, 41, 24), (24, 41, 26), (26, 41, 28), (28, 41, 30), (30, 41, 32), (32, 41, 34), (34, 41, 36), (36, 41, 38), (38, 41, 1), (42, 43, 44, 45), (45, 44, 46, 47), (47, 46, 48, 49), (49, 48, 50, 51), (51, 50, 52, 53), (53, 52, 54, 55), (55, 54, 56, 57), (57, 56, 58, 59), (59, 58, 60, 61), (61, 60, 62, 63), (63, 62, 64, 65), (65, 64, 66, 67), (67, 66, 68, 69), (69, 68, 70, 71), (71, 70, 72, 73), (73, 72, 74, 75), (75, 74, 76, 77), (77, 76, 78, 79), (79, 78, 80, 81), (81, 80, 43, 42), (45, 82, 42), (47, 82, 45), (49, 82, 47), (51, 82, 49), (53, 82, 51), (55, 82, 53), (57, 82, 55), (59, 82, 57), (61, 82, 59), (63, 82, 61), (65, 82, 63), (67, 82, 65), (69, 82, 67), (71, 82, 69), (73, 82, 71), (75, 82, 73), (77, 82, 75), (79, 82, 77), (81, 82, 79), (42, 82, 81), (43, 83, 44), (44, 83, 46), (46, 83, 48), (48, 83, 50), (50, 83, 52), (52, 83, 54), (54, 83, 56), (56, 83, 58), (58, 83, 60), (60, 83, 62), (62, 83, 64), (64, 83, 66), (66, 83, 68), (68, 83, 70), (70, 83, 72), (72, 83, 74), (74, 83, 76), (76, 83, 78), (78, 83, 80), (80, 83, 43), (84, 85, 86, 87), (87, 86, 88, 89), (89, 88, 90, 91), (91, 90, 92, 93), (93, 92, 94, 95), (95, 94, 96, 97), (97, 96, 98, 99), (99, 98, 100, 101), (101, 100, 102, 103), (103, 102, 104, 105), (105, 104, 106, 107), (107, 106, 108, 109), (109, 108, 110, 111), (111, 110, 112, 113), (113, 112, 114, 115), (115, 114, 116, 117), (117, 116, 118, 119), (119, 118, 120, 121), (121, 120, 122, 123), (123, 122, 85, 84), (87, 124, 84), (89, 124, 87), (91, 124, 89), (93, 124, 91), (95, 124, 93), (97, 124, 95), (99, 124, 97), (101, 124, 99), (103, 124, 101), (105, 124, 103), (107, 124, 105), (109, 124, 107), (111, 124, 109), (113, 124, 111), (115, 124, 113), (117, 124, 115), (119, 124, 117), (121, 124, 119), (123, 124, 121), (84, 124, 123), (85, 125, 86), (86, 125, 88), (88, 125, 90), (90, 125, 92), (92, 125, 94), (94, 125, 96), (96, 125, 98), (98, 125, 100), (100, 125, 102), (102, 125, 104), (104, 125, 106), (106, 125, 108), (108, 125, 110), (110, 125, 112), (112, 125, 114), (114, 125, 116), (116, 125, 118), (118, 125, 120), (120, 125, 122), (122, 125, 85)])
me_light_light4.polygons.foreach_set('use_smooth', [True] * 180)
_k = set([(0, 3), (0, 39), (1, 2), (1, 38), (2, 4), (3, 5), (4, 6), (5, 7), (6, 8), (7, 9), (8, 10), (9, 11), (10, 12), (11, 13), (12, 14), (13, 15), (14, 16), (15, 17), (16, 18), (17, 19), (18, 20), (19, 21), (20, 22), (21, 23), (22, 24), (23, 25), (24, 26), (25, 27), (26, 28), (27, 29), (28, 30), (29, 31), (30, 32), (31, 33), (32, 34), (33, 35), (34, 36), (35, 37), (36, 38), (37, 39), (42, 45), (42, 81), (43, 44), (43, 80), (44, 46), (45, 47), (46, 48), (47, 49), (48, 50), (49, 51), (50, 52), (51, 53), (52, 54), (53, 55), (54, 56), (55, 57), (56, 58), (57, 59), (58, 60), (59, 61), (60, 62), (61, 63), (62, 64), (63, 65), (64, 66), (65, 67), (66, 68), (67, 69), (68, 70), (69, 71), (70, 72), (71, 73), (72, 74), (73, 75), (74, 76), (75, 77), (76, 78), (77, 79), (78, 80), (79, 81), (84, 87), (84, 123), (85, 86), (85, 122), (86, 88), (87, 89), (88, 90), (89, 91), (90, 92), (91, 93), (92, 94), (93, 95), (94, 96), (95, 97), (96, 98), (97, 99), (98, 100), (99, 101), (100, 102), (101, 103), (102, 104), (103, 105), (104, 106), (105, 107), (106, 108), (107, 109), (108, 110), (109, 111), (110, 112), (111, 113), (112, 114), (113, 115), (114, 116), (115, 117), (116, 118), (117, 119), (118, 120), (119, 121), (120, 122), (121, 123)])
me_light_light4.attributes.new('sharp_edge', 'BOOLEAN', 'EDGE').data.foreach_set('value', [ (min(e.vertices), max(e.vertices)) in _k for e in me_light_light4.edges])
_uv = me_light_light4.uv_layers.new(name='UVMap')
_uv.uv.foreach_set('vector', [0.375, 0.3125, 0.375, 0.6884, 0.3875, 0.6884, 0.3875, 0.3125, 0.3875, 0.3125, 0.3875, 0.6884, 0.4, 0.6884, 0.4, 0.3125, 0.4, 0.3125, 0.4, 0.6884, 0.4125, 0.6884, 0.4125, 0.3125, 0.4125, 0.3125, 0.4125, 0.6884, 0.425, 0.6884, 0.425, 0.3125, 0.425, 0.3125, 0.425, 0.6884, 0.4375, 0.6884, 0.4375, 0.3125, 0.4375, 0.3125, 0.4375, 0.6884, 0.45, 0.6884, 0.45, 0.3125, 0.45, 0.3125, 0.45, 0.6884, 0.4625, 0.6884, 0.4625, 0.3125, 0.4625, 0.3125, 0.4625, 0.6884, 0.475, 0.6884, 0.475, 0.3125, 0.475, 0.3125, 0.475, 0.6884, 0.4875, 0.6884, 0.4875, 0.3125, 0.4875, 0.3125, 0.4875, 0.6884, 0.5, 0.6884, 0.5, 0.3125, 0.5, 0.3125, 0.5, 0.6884, 0.5125, 0.6884, 0.5125, 0.3125, 0.5125, 0.3125, 0.5125, 0.6884, 0.525, 0.6884, 0.525, 0.3125, 0.525, 0.3125, 0.525, 0.6884, 0.5375, 0.6884, 0.5375, 0.3125, 0.5375, 0.3125, 0.5375, 0.6884, 0.55, 0.6884, 0.55, 0.3125, 0.55, 0.3125, 0.55, 0.6884, 0.5625, 0.6884, 0.5625, 0.3125, 0.5625, 0.3125, 0.5625, 0.6884, 0.575, 0.6884, 0.575, 0.3125, 0.575, 0.3125, 0.575, 0.6884, 0.5875, 0.6884, 0.5875, 0.3125, 0.5875, 0.3125, 0.5875, 0.6884, 0.6, 0.6884, 0.6, 0.3125, 0.6, 0.3125, 0.6, 0.6884, 0.6125, 0.6884, 0.6125, 0.3125, 0.6125, 0.3125, 0.6125, 0.6884, 0.625, 0.6884, 0.625, 0.3125, 0.6264, 0.06441, 0.5, 0.15, 0.6486, 0.108, 0.5918, 0.02984, 0.5, 0.15, 0.6264, 0.06441, 0.5483, 0.007647, 0.5, 0.15, 0.5918, 0.02984, 0.5, 0.0, 0.5, 0.15, 0.5483, 0.007647, 0.4517, 0.007647, 0.5, 0.15, 0.5, 0.0, 0.4082, 0.02984, 0.5, 0.15, 0.4517, 0.007647, 0.3736, 0.06441, 0.5, 0.15, 0.4082, 0.02984, 0.3514, 0.108, 0.5, 0.15, 0.3736, 0.06441, 0.3438, 0.1562, 0.5, 0.15, 0.3514, 0.108, 0.3514, 0.2045, 0.5, 0.15, 0.3438, 0.1562, 0.3736, 0.2481, 0.5, 0.15, 0.3514, 0.2045, 0.4082, 0.2827, 0.5, 0.15, 0.3736, 0.2481, 0.4517, 0.3049, 0.5, 0.15, 0.4082, 0.2827, 0.5, 0.3125, 0.5, 0.15, 0.4517, 0.3049, 0.5483, 0.3049, 0.5, 0.15, 0.5, 0.3125, 0.5918, 0.2827, 0.5, 0.15, 0.5483, 0.3049, 0.6264, 0.2481, 0.5, 0.15, 0.5918, 0.2827, 0.6486, 0.2045, 0.5, 0.15, 0.6264, 0.2481, 0.6562, 0.1562, 0.5, 0.15, 0.6486, 0.2045, 0.6486, 0.108, 0.5, 0.15, 0.6562, 0.1562, 0.6486, 0.892, 0.5, 0.8375, 0.6264, 0.9356, 0.6264, 0.9356, 0.5, 0.8375, 0.5918, 0.9702, 0.5918, 0.9702, 0.5, 0.8375, 0.5483, 0.9924, 0.5483, 0.9924, 0.5, 0.8375, 0.5, 1.0, 0.5, 1.0, 0.5, 0.8375, 0.4517, 0.9924, 0.4517, 0.9924, 0.5, 0.8375, 0.4082, 0.9702, 0.4082, 0.9702, 0.5, 0.8375, 0.3736, 0.9356, 0.3736, 0.9356, 0.5, 0.8375, 0.3514, 0.892, 0.3514, 0.892, 0.5, 0.8375, 0.3438, 0.8438, 0.3438, 0.8438, 0.5, 0.8375, 0.3514, 0.7955, 0.3514, 0.7955, 0.5, 0.8375, 0.3736, 0.7519, 0.3736, 0.7519, 0.5, 0.8375, 0.4082, 0.7173, 0.4082, 0.7173, 0.5, 0.8375, 0.4517, 0.6951, 0.4517, 0.6951, 0.5, 0.8375, 0.5, 0.6875, 0.5, 0.6875, 0.5, 0.8375, 0.5483, 0.6951, 0.5483, 0.6951, 0.5, 0.8375, 0.5918, 0.7173, 0.5918, 0.7173, 0.5, 0.8375, 0.6264, 0.7519, 0.6264, 0.7519, 0.5, 0.8375, 0.6486, 0.7955, 0.6486, 0.7955, 0.5, 0.8375, 0.6562, 0.8438, 0.6562, 0.8438, 0.5, 0.8375, 0.6486, 0.892, 0.375, 0.3125, 0.375, 0.6884, 0.3875, 0.6884, 0.3875, 0.3125, 0.3875, 0.3125, 0.3875, 0.6884, 0.4, 0.6884, 0.4, 0.3125, 0.4, 0.3125, 0.4, 0.6884, 0.4125, 0.6884, 0.4125, 0.3125, 0.4125, 0.3125, 0.4125, 0.6884, 0.425, 0.6884, 0.425, 0.3125, 0.425, 0.3125, 0.425, 0.6884, 0.4375, 0.6884, 0.4375, 0.3125, 0.4375, 0.3125, 0.4375, 0.6884, 0.45, 0.6884, 0.45, 0.3125, 0.45, 0.3125, 0.45, 0.6884, 0.4625, 0.6884, 0.4625, 0.3125, 0.4625, 0.3125, 0.4625, 0.6884, 0.475, 0.6884, 0.475, 0.3125, 0.475, 0.3125, 0.475, 0.6884, 0.4875, 0.6884, 0.4875, 0.3125, 0.4875, 0.3125, 0.4875, 0.6884, 0.5, 0.6884, 0.5, 0.3125, 0.5, 0.3125, 0.5, 0.6884, 0.5125, 0.6884, 0.5125, 0.3125, 0.5125, 0.3125, 0.5125, 0.6884, 0.525, 0.6884, 0.525, 0.3125, 0.525, 0.3125, 0.525, 0.6884, 0.5375, 0.6884, 0.5375, 0.3125, 0.5375, 0.3125, 0.5375, 0.6884, 0.55, 0.6884, 0.55, 0.3125, 0.55, 0.3125, 0.55, 0.6884, 0.5625, 0.6884, 0.5625, 0.3125, 0.5625, 0.3125, 0.5625, 0.6884, 0.575, 0.6884, 0.575, 0.3125, 0.575, 0.3125, 0.575, 0.6884, 0.5875, 0.6884, 0.5875, 0.3125, 0.5875, 0.3125, 0.5875, 0.6884, 0.6, 0.6884, 0.6, 0.3125, 0.6, 0.3125, 0.6, 0.6884, 0.6125, 0.6884, 0.6125, 0.3125, 0.6125, 0.3125, 0.6125, 0.6884, 0.625, 0.6884, 0.625, 0.3125, 0.6264, 0.06441, 0.5, 0.15, 0.6486, 0.108, 0.5918, 0.02984, 0.5, 0.15, 0.6264, 0.06441, 0.5483, 0.007647, 0.5, 0.15, 0.5918, 0.02984, 0.5, 0.0, 0.5, 0.15, 0.5483, 0.007647, 0.4517, 0.007647, 0.5, 0.15, 0.5, 0.0, 0.4082, 0.02984, 0.5, 0.15, 0.4517, 0.007647, 0.3736, 0.06441, 0.5, 0.15, 0.4082, 0.02984, 0.3514, 0.108, 0.5, 0.15, 0.3736, 0.06441, 0.3438, 0.1562, 0.5, 0.15, 0.3514, 0.108, 0.3514, 0.2045, 0.5, 0.15, 0.3438, 0.1562, 0.3736, 0.2481, 0.5, 0.15, 0.3514, 0.2045, 0.4082, 0.2827, 0.5, 0.15, 0.3736, 0.2481, 0.4517, 0.3049, 0.5, 0.15, 0.4082, 0.2827, 0.5, 0.3125, 0.5, 0.15, 0.4517, 0.3049, 0.5483, 0.3049, 0.5, 0.15, 0.5, 0.3125, 0.5918, 0.2827, 0.5, 0.15, 0.5483, 0.3049, 0.6264, 0.2481, 0.5, 0.15, 0.5918, 0.2827, 0.6486, 0.2045, 0.5, 0.15, 0.6264, 0.2481, 0.6562, 0.1562, 0.5, 0.15, 0.6486, 0.2045, 0.6486, 0.108, 0.5, 0.15, 0.6562, 0.1562, 0.6486, 0.892, 0.5, 0.8375, 0.6264, 0.9356, 0.6264, 0.9356, 0.5, 0.8375, 0.5918, 0.9702, 0.5918, 0.9702, 0.5, 0.8375, 0.5483, 0.9924, 0.5483, 0.9924, 0.5, 0.8375, 0.5, 1.0, 0.5, 1.0, 0.5, 0.8375, 0.4517, 0.9924, 0.4517, 0.9924, 0.5, 0.8375, 0.4082, 0.9702, 0.4082, 0.9702, 0.5, 0.8375, 0.3736, 0.9356, 0.3736, 0.9356, 0.5, 0.8375, 0.3514, 0.892, 0.3514, 0.892, 0.5, 0.8375, 0.3438, 0.8438, 0.3438, 0.8438, 0.5, 0.8375, 0.3514, 0.7955, 0.3514, 0.7955, 0.5, 0.8375, 0.3736, 0.7519, 0.3736, 0.7519, 0.5, 0.8375, 0.4082, 0.7173, 0.4082, 0.7173, 0.5, 0.8375, 0.4517, 0.6951, 0.4517, 0.6951, 0.5, 0.8375, 0.5, 0.6875, 0.5, 0.6875, 0.5, 0.8375, 0.5483, 0.6951, 0.5483, 0.6951, 0.5, 0.8375, 0.5918, 0.7173, 0.5918, 0.7173, 0.5, 0.8375, 0.6264, 0.7519, 0.6264, 0.7519, 0.5, 0.8375, 0.6486, 0.7955, 0.6486, 0.7955, 0.5, 0.8375, 0.6562, 0.8438, 0.6562, 0.8438, 0.5, 0.8375, 0.6486, 0.892, 0.375, 0.3125, 0.375, 0.6884, 0.3875, 0.6884, 0.3875, 0.3125, 0.3875, 0.3125, 0.3875, 0.6884, 0.4, 0.6884, 0.4, 0.3125, 0.4, 0.3125, 0.4, 0.6884, 0.4125, 0.6884, 0.4125, 0.3125, 0.4125, 0.3125, 0.4125, 0.6884, 0.425, 0.6884, 0.425, 0.3125, 0.425, 0.3125, 0.425, 0.6884, 0.4375, 0.6884, 0.4375, 0.3125, 0.4375, 0.3125, 0.4375, 0.6884, 0.45, 0.6884, 0.45, 0.3125, 0.45, 0.3125, 0.45, 0.6884, 0.4625, 0.6884, 0.4625, 0.3125, 0.4625, 0.3125, 0.4625, 0.6884, 0.475, 0.6884, 0.475, 0.3125, 0.475, 0.3125, 0.475, 0.6884, 0.4875, 0.6884, 0.4875, 0.3125, 0.4875, 0.3125, 0.4875, 0.6884, 0.5, 0.6884, 0.5, 0.3125, 0.5, 0.3125, 0.5, 0.6884, 0.5125, 0.6884, 0.5125, 0.3125, 0.5125, 0.3125, 0.5125, 0.6884, 0.525, 0.6884, 0.525, 0.3125, 0.525, 0.3125, 0.525, 0.6884, 0.5375, 0.6884, 0.5375, 0.3125, 0.5375, 0.3125, 0.5375, 0.6884, 0.55, 0.6884, 0.55, 0.3125, 0.55, 0.3125, 0.55, 0.6884, 0.5625, 0.6884, 0.5625, 0.3125, 0.5625, 0.3125, 0.5625, 0.6884, 0.575, 0.6884, 0.575, 0.3125, 0.575, 0.3125, 0.575, 0.6884, 0.5875, 0.6884, 0.5875, 0.3125, 0.5875, 0.3125, 0.5875, 0.6884, 0.6, 0.6884, 0.6, 0.3125, 0.6, 0.3125, 0.6, 0.6884, 0.6125, 0.6884, 0.6125, 0.3125, 0.6125, 0.3125, 0.6125, 0.6884, 0.625, 0.6884, 0.625, 0.3125, 0.6264, 0.06441, 0.5, 0.15, 0.6486, 0.108, 0.5918, 0.02984, 0.5, 0.15, 0.6264, 0.06441, 0.5483, 0.007647, 0.5, 0.15, 0.5918, 0.02984, 0.5, 0.0, 0.5, 0.15, 0.5483, 0.007647, 0.4517, 0.007647, 0.5, 0.15, 0.5, 0.0, 0.4082, 0.02984, 0.5, 0.15, 0.4517, 0.007647, 0.3736, 0.06441, 0.5, 0.15, 0.4082, 0.02984, 0.3514, 0.108, 0.5, 0.15, 0.3736, 0.06441, 0.3438, 0.1562, 0.5, 0.15, 0.3514, 0.108, 0.3514, 0.2045, 0.5, 0.15, 0.3438, 0.1562, 0.3736, 0.2481, 0.5, 0.15, 0.3514, 0.2045, 0.4082, 0.2827, 0.5, 0.15, 0.3736, 0.2481, 0.4517, 0.3049, 0.5, 0.15, 0.4082, 0.2827, 0.5, 0.3125, 0.5, 0.15, 0.4517, 0.3049, 0.5483, 0.3049, 0.5, 0.15, 0.5, 0.3125, 0.5918, 0.2827, 0.5, 0.15, 0.5483, 0.3049, 0.6264, 0.2481, 0.5, 0.15, 0.5918, 0.2827, 0.6486, 0.2045, 0.5, 0.15, 0.6264, 0.2481, 0.6562, 0.1562, 0.5, 0.15, 0.6486, 0.2045, 0.6486, 0.108, 0.5, 0.15, 0.6562, 0.1562, 0.6486, 0.892, 0.5, 0.8375, 0.6264, 0.9356, 0.6264, 0.9356, 0.5, 0.8375, 0.5918, 0.9702, 0.5918, 0.9702, 0.5, 0.8375, 0.5483, 0.9924, 0.5483, 0.9924, 0.5, 0.8375, 0.5, 1.0, 0.5, 1.0, 0.5, 0.8375, 0.4517, 0.9924, 0.4517, 0.9924, 0.5, 0.8375, 0.4082, 0.9702, 0.4082, 0.9702, 0.5, 0.8375, 0.3736, 0.9356, 0.3736, 0.9356, 0.5, 0.8375, 0.3514, 0.892, 0.3514, 0.892, 0.5, 0.8375, 0.3438, 0.8438, 0.3438, 0.8438, 0.5, 0.8375, 0.3514, 0.7955, 0.3514, 0.7955, 0.5, 0.8375, 0.3736, 0.7519, 0.3736, 0.7519, 0.5, 0.8375, 0.4082, 0.7173, 0.4082, 0.7173, 0.5, 0.8375, 0.4517, 0.6951, 0.4517, 0.6951, 0.5, 0.8375, 0.5, 0.6875, 0.5, 0.6875, 0.5, 0.8375, 0.5483, 0.6951, 0.5483, 0.6951, 0.5, 0.8375, 0.5918, 0.7173, 0.5918, 0.7173, 0.5, 0.8375, 0.6264, 0.7519, 0.6264, 0.7519, 0.5, 0.8375, 0.6486, 0.7955, 0.6486, 0.7955, 0.5, 0.8375, 0.6562, 0.8438, 0.6562, 0.8438, 0.5, 0.8375, 0.6486, 0.892])
me_light_light4.materials.append(mat_initialshadinggroup)
me_light_light4.use_remesh_fix_poles = True
me_light_light4.use_remesh_preserve_attributes = False
me_light_light4.update()
me_light_light4.normals_split_custom_set([tuple(v) for v in zip(*[iter([0.0, -0.9305, -0.3663, 0.0, -0.9305, -0.3663, 0.0, -0.7502, -0.6612, 0.0, -0.7502, -0.6612, 0.0, -0.7502, -0.6612, 0.0, -0.7502, -0.6612, 0.0, -0.5134, -0.8582, 0.0, -0.5134, -0.8582, 0.0, -0.5134, -0.8582, 0.0, -0.5134, -0.8582, 0.0, -0.2583, -0.9661, 0.0, -0.2583, -0.9661, 0.0, -0.2583, -0.9661, 0.0, -0.2583, -0.9661, 0.0, 2.453e-06, -1.0, 0.0, 2.453e-06, -1.0, 0.0, 2.453e-06, -1.0, 0.0, 2.453e-06, -1.0, 0.0, 0.2583, -0.9661, 0.0, 0.2583, -0.9661, 0.0, 0.2583, -0.9661, 0.0, 0.2583, -0.9661, 0.0, 0.5134, -0.8582, 0.0, 0.5134, -0.8582, 0.0, 0.5134, -0.8582, 0.0, 0.5134, -0.8582, 0.0, 0.7502, -0.6612, 0.0, 0.7502, -0.6612, 0.0, 0.7502, -0.6612, 0.0, 0.7502, -0.6612, 0.0, 0.9305, -0.3663, 0.0, 0.9305, -0.3663, 0.0, 0.9305, -0.3663, 0.0, 0.9305, -0.3663, 0.0, 1.0, 0.0, 0.0, 1.0, 0.0, 0.0, 1.0, 0.0, 0.0, 1.0, 0.0, 0.0, 0.9305, 0.3663, 0.0, 0.9305, 0.3663, 0.0, 0.9305, 0.3663, 0.0, 0.9305, 0.3663, 0.0, 0.7502, 0.6612, 0.0, 0.7502, 0.6612, 0.0, 0.7502, 0.6612, 0.0, 0.7502, 0.6612, 0.0, 0.5134, 0.8582, 0.0, 0.5134, 0.8582, 0.0, 0.5134, 0.8582, 0.0, 0.5134, 0.8582, 0.0, 0.2583, 0.9661, 0.0, 0.2583, 0.9661, 0.0, 0.2583, 0.9661, 0.0, 0.2583, 0.9661, 0.0, 2.458e-06, 1.0, 0.0, 2.458e-06, 1.0, 0.0, 2.458e-06, 1.0, 0.0, 2.458e-06, 1.0, 0.0, -0.2582, 0.9661, 0.0, -0.2582, 0.9661, 0.0, -0.2582, 0.9661, 0.0, -0.2582, 0.9661, 0.0, -0.5134, 0.8582, 0.0, -0.5134, 0.8582, 0.0, -0.5134, 0.8582, 0.0, -0.5134, 0.8582, 0.0, -0.7502, 0.6612, 0.0, -0.7502, 0.6612, 0.0, -0.7502, 0.6612, 0.0, -0.7502, 0.6612, 0.0, -0.9305, 0.3663, 0.0, -0.9305, 0.3663, 0.0, -0.9305, 0.3663, 0.0, -0.9305, 0.3663, 0.0, -1.0, 0.0, 0.0, -1.0, 0.0, 0.0, -1.0, 0.0, 0.0, -1.0, 0.0, 0.0, -0.9305, -0.3663, 0.0, -0.9305, -0.3663, 1.0, 0.0, 0.0, 1.0, 3.851e-11, 0.0, 1.0, 0.0, 0.0, 1.0, 0.0, 0.0, 1.0, 3.851e-11, 0.0, 1.0, 0.0, 0.0, 1.0, 0.0, 0.0, 1.0, 3.851e-11, 0.0, 1.0, 0.0, 0.0, 1.0, 0.0, 0.0, 1.0, 3.851e-11, 0.0, 1.0, 0.0, 0.0, 1.0, 0.0, 0.0, 1.0, 3.851e-11, 0.0, 1.0, 0.0, 0.0, 1.0, 1.608e-05, 0.0, 1.0, 3.851e-11, 0.0, 1.0, 0.0, 0.0, 1.0, 1.231e-05, 0.0, 1.0, 3.851e-11, 0.0, 1.0, 1.608e-05, 0.0, 1.0, 0.0, 0.0, 1.0, 3.851e-11, 0.0, 1.0, 1.231e-05, 0.0, 1.0, 0.0, 0.0, 1.0, 3.851e-11, 0.0, 1.0, 0.0, 0.0, 1.0, 0.0, 0.0, 1.0, 3.851e-11, 0.0, 1.0, 0.0, 0.0, 1.0, 0.0, 0.0, 1.0, 3.851e-11, 0.0, 1.0, 0.0, 0.0, 1.0, 0.0, 0.0, 1.0, 3.851e-11, 0.0, 1.0, 0.0, 0.0, 1.0, 0.0, 0.0, 1.0, 3.851e-11, 0.0, 1.0, 0.0, 0.0, 1.0, 0.0, 0.0, 1.0, 3.851e-11, 0.0, 1.0, 0.0, 0.0, 1.0, 0.0, 0.0, 1.0, 3.851e-11, 0.0, 1.0, 0.0, 0.0, 1.0, -1.608e-05, 0.0, 1.0, 3.851e-11, 0.0, 1.0, 0.0, 0.0, 1.0, -1.231e-05, 0.0, 1.0, 3.851e-11, 0.0, 1.0, -1.608e-05, 0.0, 1.0, 0.0, 0.0, 1.0, 3.851e-11, 0.0, 1.0, -1.231e-05, 0.0, 1.0, 0.0, 0.0, 1.0, 3.851e-11, 0.0, 1.0, 0.0, 0.0, 1.0, 0.0, 0.0, 1.0, 3.851e-11, 0.0, 1.0, 0.0, 0.0, -1.0, 1.302e-05, 0.0, -1.0, -7.383e-12, 0.0, -1.0, 1.61e-05, 0.0, -1.0, 1.61e-05, 0.0, -1.0, -7.383e-12, 0.0, -1.0, 0.0, 0.0, -1.0, 0.0, 0.0, -1.0, -7.383e-12, 0.0, -1.0, 0.0, 0.0, -1.0, 0.0, 0.0, -1.0, -7.383e-12, 0.0, -1.0, 0.0, 0.0, -1.0, 0.0, 0.0, -1.0, -7.383e-12, 0.0, -1.0, 0.0, 0.0, -1.0, 0.0, 0.0, -1.0, -7.383e-12, 0.0, -1.0, 0.0, 0.0, -1.0, 0.0, 0.0, -1.0, -7.383e-12, 0.0, -1.0, -8.049e-06, 0.0, -1.0, -8.049e-06, 0.0, -1.0, -7.383e-12, 0.0, -1.0, -6.509e-06, 0.0, -1.0, -6.509e-06, 0.0, -1.0, -7.383e-12, 0.0, -1.0, 0.0, 0.0, -1.0, 0.0, 0.0, -1.0, -7.383e-12, 0.0, -1.0, -1.302e-05, 0.0, -1.0, -1.302e-05, 0.0, -1.0, -7.383e-12, 0.0, -1.0, -1.61e-05, 0.0, -1.0, -1.61e-05, 0.0, -1.0, -7.383e-12, 0.0, -1.0, 0.0, 0.0, -1.0, 0.0, 0.0, -1.0, -7.383e-12, 0.0, -1.0, 0.0, 0.0, -1.0, 0.0, 0.0, -1.0, -7.383e-12, 0.0, -1.0, 0.0, 0.0, -1.0, 0.0, 0.0, -1.0, -7.383e-12, 0.0, -1.0, 0.0, 0.0, -1.0, 0.0, 0.0, -1.0, -7.383e-12, 0.0, -1.0, 0.0, 0.0, -1.0, 0.0, 0.0, -1.0, -7.383e-12, 0.0, -1.0, 8.049e-06, 0.0, -1.0, 8.049e-06, 0.0, -1.0, -7.383e-12, 0.0, -1.0, 6.509e-06, 0.0, -1.0, 6.509e-06, 0.0, -1.0, -7.383e-12, 0.0, -1.0, 0.0, 0.0, -1.0, 0.0, 0.0, -1.0, -7.383e-12, 0.0, -1.0, 1.302e-05, 0.0, 0.0, -0.9305, -0.3663, 0.0, -0.9305, -0.3663, 0.0, -0.7502, -0.6612, 0.0, -0.7502, -0.6612, 0.0, -0.7502, -0.6612, 0.0, -0.7502, -0.6612, 0.0, -0.5134, -0.8582, 0.0, -0.5134, -0.8582, 0.0, -0.5134, -0.8582, 0.0, -0.5134, -0.8582, 0.0, -0.2582, -0.9661, 0.0, -0.2582, -0.9661, 0.0, -0.2582, -0.9661, 0.0, -0.2582, -0.9661, 0.0, 1.267e-06, -1.0, 0.0, 1.267e-06, -1.0, 0.0, 1.267e-06, -1.0, 0.0, 1.267e-06, -1.0, 0.0, 0.2582, -0.9661, 0.0, 0.2582, -0.9661, 0.0, 0.2582, -0.9661, 0.0, 0.2582, -0.9661, 0.0, 0.5134, -0.8582, 0.0, 0.5134, -0.8582, 0.0, 0.5134, -0.8582, 0.0, 0.5134, -0.8582, 0.0, 0.7502, -0.6612, 0.0, 0.7502, -0.6612, 0.0, 0.7502, -0.6612, 0.0, 0.7502, -0.6612, 0.0, 0.9305, -0.3663, 0.0, 0.9305, -0.3663, 0.0, 0.9305, -0.3663, 0.0, 0.9305, -0.3663, 0.0, 1.0, 0.0, 0.0, 1.0, 0.0, 0.0, 1.0, 0.0, 0.0, 1.0, 0.0, 0.0, 0.9305, 0.3663, 0.0, 0.9305, 0.3663, 0.0, 0.9305, 0.3663, 0.0, 0.9305, 0.3663, 0.0, 0.7502, 0.6612, 0.0, 0.7502, 0.6612, 0.0, 0.7502, 0.6612, 0.0, 0.7502, 0.6612, 0.0, 0.5134, 0.8582, 0.0, 0.5134, 0.8582, 0.0, 0.5134, 0.8582, 0.0, 0.5134, 0.8582, 0.0, 0.2582, 0.9661, 0.0, 0.2582, 0.9661, 0.0, 0.2582, 0.9661, 0.0, 0.2582, 0.9661, 0.0, 1.267e-06, 1.0, 0.0, 1.267e-06, 1.0, 0.0, 1.267e-06, 1.0, 0.0, 1.267e-06, 1.0, 0.0, -0.2582, 0.9661, 0.0, -0.2582, 0.9661, 0.0, -0.2582, 0.9661, 0.0, -0.2582, 0.9661, 0.0, -0.5134, 0.8582, 0.0, -0.5134, 0.8582, 0.0, -0.5134, 0.8582, 0.0, -0.5134, 0.8582, 0.0, -0.7502, 0.6612, 0.0, -0.7502, 0.6612, 0.0, -0.7502, 0.6612, 0.0, -0.7502, 0.6612, 0.0, -0.9305, 0.3663, 0.0, -0.9305, 0.3663, 0.0, -0.9305, 0.3663, 0.0, -0.9305, 0.3663, 0.0, -1.0, 1.011e-05, 0.0, -1.0, 1.011e-05, 0.0, -1.0, 1.011e-05, 0.0, -1.0, 1.011e-05, 0.0, -0.9305, -0.3663, 0.0, -0.9305, -0.3663, 1.0, 1.655e-06, 0.0, 1.0, -6.117e-07, 0.0, 1.0, -2.526e-06, 0.0, 1.0, 1.458e-06, 0.0, 1.0, -6.117e-07, 0.0, 1.0, 1.655e-06, 0.0, 1.0, -5.965e-06, 0.0, 1.0, -6.117e-07, 0.0, 1.0, 1.458e-06, 0.0, 1.0, 0.0, 0.0, 1.0, -6.117e-07, 0.0, 1.0, -5.965e-06, 0.0, 1.0, 0.0, 0.0, 1.0, -6.117e-07, 0.0, 1.0, 0.0, 0.0, 1.0, -6.242e-06, 0.0, 1.0, -6.117e-07, 0.0, 1.0, 0.0, 0.0, 1.0, -4.779e-06, 0.0, 1.0, -6.117e-07, 0.0, 1.0, -6.242e-06, 0.0, 1.0, 0.0, 0.0, 1.0, -6.117e-07, 0.0, 1.0, -4.779e-06, 0.0, 1.0, 0.0, 0.0, 1.0, -6.117e-07, 0.0, 1.0, 0.0, 0.0, 1.0, 2.526e-06, 0.0, 1.0, -6.117e-07, 0.0, 1.0, 0.0, 0.0, 1.0, 3.124e-06, 0.0, 1.0, -6.117e-07, 0.0, 1.0, 2.526e-06, 0.0, 1.0, 0.0, 0.0, 1.0, -6.117e-07, 0.0, 1.0, 3.124e-06, 0.0, 1.0, 0.0, 0.0, 1.0, -6.117e-07, 0.0, 1.0, 0.0, 0.0, 1.0, 0.0, 0.0, 1.0, -6.117e-07, 0.0, 1.0, 0.0, 0.0, 1.0, 0.0, 0.0, 1.0, -6.117e-07, 0.0, 1.0, 0.0, 0.0, 1.0, 0.0, 0.0, 1.0, -6.117e-07, 0.0, 1.0, 0.0, 0.0, 1.0, 0.0, 0.0, 1.0, -6.117e-07, 0.0, 1.0, 0.0, 0.0, 1.0, 0.0, 0.0, 1.0, -6.117e-07, 0.0, 1.0, 0.0, 0.0, 1.0, 0.0, 0.0, 1.0, -6.117e-07, 0.0, 1.0, 0.0, 0.0, 1.0, -2.526e-06, 0.0, 1.0, -6.117e-07, 0.0, 1.0, 0.0, 0.0, -1.0, 0.0, 0.0, -1.0, -7.818e-12, 0.0, -1.0, 4.778e-06, 0.0, -1.0, 4.778e-06, 0.0, -1.0, -7.818e-12, 0.0, -1.0, 6.242e-06, 0.0, -1.0, 6.242e-06, 0.0, -1.0, -7.818e-12, 0.0, -1.0, -1.012e-05, 0.0, -1.0, -1.012e-05, 0.0, -1.0, -7.818e-12, 0.0, -1.0, 2.194e-10, 0.0, -1.0, 2.194e-10, 0.0, -1.0, -7.818e-12, 0.0, -1.0, 4.158e-06, 0.0, -1.0, 4.158e-06, 0.0, -1.0, -7.818e-12, 0.0, -1.0, -4.784e-06, 0.0, -1.0, -4.784e-06, 0.0, -1.0, -7.818e-12, 0.0, -1.0, 3.124e-06, 0.0, -1.0, 3.124e-06, 0.0, -1.0, -7.818e-12, 0.0, -1.0, 2.526e-06, 0.0, -1.0, 2.526e-06, 0.0, -1.0, -7.818e-12, 0.0, -1.0, 0.0, 0.0, -1.0, 0.0, 0.0, -1.0, -7.818e-12, 0.0, -1.0, 0.0, 0.0, -1.0, 0.0, 0.0, -1.0, -7.818e-12, 0.0, -1.0, -4.779e-06, 0.0, -1.0, -4.779e-06, 0.0, -1.0, -7.818e-12, 0.0, -1.0, -6.242e-06, 0.0, -1.0, -6.242e-06, 0.0, -1.0, -7.818e-12, 0.0, -1.0, 1.012e-05, 0.0, -1.0, 1.012e-05, 0.0, -1.0, -7.818e-12, 0.0, -1.0, 1.589e-10, 0.0, -1.0, 1.589e-10, 0.0, -1.0, -7.818e-12, 0.0, -1.0, -4.157e-06, 0.0, -1.0, -4.157e-06, 0.0, -1.0, -7.818e-12, 0.0, -1.0, 4.784e-06, 0.0, -1.0, 4.784e-06, 0.0, -1.0, -7.818e-12, 0.0, -1.0, -3.124e-06, 0.0, -1.0, -3.124e-06, 0.0, -1.0, -7.818e-12, 0.0, -1.0, -2.526e-06, 0.0, -1.0, -2.526e-06, 0.0, -1.0, -7.818e-12, 0.0, -1.0, 0.0, 0.0, -1.0, 0.0, 0.0, -1.0, -7.818e-12, 0.0, -1.0, 0.0, 0.0, 0.0, -0.9305, -0.3663, 0.0, -0.9305, -0.3663, 0.0, -0.7502, -0.6612, 0.0, -0.7502, -0.6612, 0.0, -0.7502, -0.6612, 0.0, -0.7502, -0.6612, 0.0, -0.5134, -0.8582, 0.0, -0.5134, -0.8582, 0.0, -0.5134, -0.8582, 0.0, -0.5134, -0.8582, 0.0, -0.2583, -0.9661, 0.0, -0.2583, -0.9661, 0.0, -0.2583, -0.9661, 0.0, -0.2583, -0.9661, 0.0, 1.75e-06, -1.0, 0.0, 1.75e-06, -1.0, 0.0, 1.75e-06, -1.0, 0.0, 1.75e-06, -1.0, 0.0, 0.2583, -0.9661, 0.0, 0.2583, -0.9661, 0.0, 0.2583, -0.9661, 0.0, 0.2583, -0.9661, 0.0, 0.5134, -0.8582, 0.0, 0.5134, -0.8582, 0.0, 0.5134, -0.8582, 0.0, 0.5134, -0.8582, 0.0, 0.7502, -0.6612, 0.0, 0.7502, -0.6612, 0.0, 0.7502, -0.6612, 0.0, 0.7502, -0.6612, 0.0, 0.9305, -0.3663, 0.0, 0.9305, -0.3663, 0.0, 0.9305, -0.3663, 0.0, 0.9305, -0.3663, 0.0, 1.0, 0.0, 0.0, 1.0, 0.0, 0.0, 1.0, 0.0, 0.0, 1.0, 0.0, 0.0, 0.9305, 0.3663, 0.0, 0.9305, 0.3663, 0.0, 0.9305, 0.3663, 0.0, 0.9305, 0.3663, 0.0, 0.7502, 0.6612, 0.0, 0.7502, 0.6612, 0.0, 0.7502, 0.6612, 0.0, 0.7502, 0.6612, 0.0, 0.5133, 0.8582, 0.0, 0.5133, 0.8582, 0.0, 0.5133, 0.8582, 0.0, 0.5133, 0.8582, 0.0, 0.2583, 0.9661, 0.0, 0.2583, 0.9661, 0.0, 0.2583, 0.9661, 0.0, 0.2583, 0.9661, 0.0, 1.75e-06, 1.0, 0.0, 1.75e-06, 1.0, 0.0, 1.75e-06, 1.0, 0.0, 1.75e-06, 1.0, 0.0, -0.2583, 0.9661, 0.0, -0.2583, 0.9661, 0.0, -0.2583, 0.9661, 0.0, -0.2583, 0.9661, 0.0, -0.5133, 0.8582, 0.0, -0.5133, 0.8582, 0.0, -0.5133, 0.8582, 0.0, -0.5133, 0.8582, 0.0, -0.7502, 0.6612, 0.0, -0.7502, 0.6612, 0.0, -0.7502, 0.6612, 0.0, -0.7502, 0.6612, 0.0, -0.9305, 0.3663, 0.0, -0.9305, 0.3663, 0.0, -0.9305, 0.3663, 0.0, -0.9305, 0.3663, 0.0, -1.0, 0.0, 0.0, -1.0, 0.0, 0.0, -1.0, 0.0, 0.0, -1.0, 0.0, 0.0, -0.9305, -0.3663, 0.0, -0.9305, -0.3663, 1.0, 0.0, 0.0, 1.0, 6.23e-07, 0.0, 1.0, 0.0, 0.0, 1.0, 0.0, 0.0, 1.0, 6.23e-07, 0.0, 1.0, 0.0, 0.0, 1.0, 0.0, 0.0, 1.0, 6.23e-07, 0.0, 1.0, 0.0, 0.0, 1.0, 0.0, 0.0, 1.0, 6.23e-07, 0.0, 1.0, 0.0, 0.0, 1.0, 0.0, 0.0, 1.0, 6.23e-07, 0.0, 1.0, 0.0, 0.0, 1.0, 0.0, 0.0, 1.0, 6.23e-07, 0.0, 1.0, 0.0, 0.0, 1.0, 0.0, 0.0, 1.0, 6.23e-07, 0.0, 1.0, 0.0, 0.0, 1.0, 0.0, 0.0, 1.0, 6.23e-07, 0.0, 1.0, 0.0, 0.0, 1.0, 0.0, 0.0, 1.0, 6.23e-07, 0.0, 1.0, 0.0, 0.0, 1.0, 0.0, 0.0, 1.0, 6.23e-07, 0.0, 1.0, 0.0, 0.0, 1.0, 5.505e-06, 0.0, 1.0, 6.23e-07, 0.0, 1.0, 0.0, 0.0, 1.0, 7.192e-06, 0.0, 1.0, 6.23e-07, 0.0, 1.0, 5.505e-06, 0.0, 1.0, 0.0, 0.0, 1.0, 6.23e-07, 0.0, 1.0, 7.192e-06, 0.0, 1.0, 0.0, 0.0, 1.0, 6.23e-07, 0.0, 1.0, 0.0, 0.0, 1.0, 0.0, 0.0, 1.0, 6.23e-07, 0.0, 1.0, 0.0, 0.0, 1.0, 0.0, 0.0, 1.0, 6.23e-07, 0.0, 1.0, 0.0, 0.0, 1.0, 0.0, 0.0, 1.0, 6.23e-07, 0.0, 1.0, 0.0, 0.0, 1.0, 0.0, 0.0, 1.0, 6.23e-07, 0.0, 1.0, 0.0, 0.0, 1.0, 0.0, 0.0, 1.0, 6.23e-07, 0.0, 1.0, 0.0, 0.0, 1.0, 0.0, 0.0, 1.0, 6.23e-07, 0.0, 1.0, 0.0, 0.0, -1.0, 0.0, 0.0, -1.0, 1.448e-12, 0.0, -1.0, 0.0, 0.0, -1.0, 0.0, 0.0, -1.0, 1.448e-12, 0.0, -1.0, 0.0, 0.0, -1.0, 0.0, 0.0, -1.0, 1.448e-12, 0.0, -1.0, 1.166e-05, 0.0, -1.0, 1.166e-05, 0.0, -1.0, 1.448e-12, 0.0, -1.0, -2.913e-10, 0.0, -1.0, -2.913e-10, 0.0, -1.0, 1.448e-12, 0.0, -1.0, -1.166e-05, 0.0, -1.0, -1.166e-05, 0.0, -1.0, 1.448e-12, 0.0, -1.0, 0.0, 0.0, -1.0, 0.0, 0.0, -1.0, 1.448e-12, 0.0, -1.0, 3.599e-06, 0.0, -1.0, 3.599e-06, 0.0, -1.0, 1.448e-12, 0.0, -1.0, 2.91e-06, 0.0, -1.0, 2.91e-06, 0.0, -1.0, 1.448e-12, 0.0, -1.0, 0.0, 0.0, -1.0, 0.0, 0.0, -1.0, 1.448e-12, 0.0, -1.0, 0.0, 0.0, -1.0, 0.0, 0.0, -1.0, 1.448e-12, 0.0, -1.0, 0.0, 0.0, -1.0, 0.0, 0.0, -1.0, 1.448e-12, 0.0, -1.0, 0.0, 0.0, -1.0, 0.0, 0.0, -1.0, 1.448e-12, 0.0, -1.0, -1.166e-05, 0.0, -1.0, -1.166e-05, 0.0, -1.0, 1.448e-12, 0.0, -1.0, -2.913e-10, 0.0, -1.0, -2.913e-10, 0.0, -1.0, 1.448e-12, 0.0, -1.0, 1.166e-05, 0.0, -1.0, 1.166e-05, 0.0, -1.0, 1.448e-12, 0.0, -1.0, 0.0, 0.0, -1.0, 0.0, 0.0, -1.0, 1.448e-12, 0.0, -1.0, -3.599e-06, 0.0, -1.0, -3.599e-06, 0.0, -1.0, 1.448e-12, 0.0, -1.0, -2.91e-06, 0.0, -1.0, -2.91e-06, 0.0, -1.0, 1.448e-12, 0.0, -1.0, 0.0, 0.0, -1.0, 0.0, 0.0, -1.0, 1.448e-12, 0.0, -1.0, 0.0, 0.0])] * 3)])

# ---- objects
ob_light1_light = bpy.data.objects.new('light1 light', me_light1_light)
ob_light_light2 = bpy.data.objects.new('light light2', me_light_light2)
ob_light_light3 = bpy.data.objects.new('light light3', me_light_light3)
ob_light_light4 = bpy.data.objects.new('light light4', me_light_light4)

# ---- transforms, parenting, visibility, modifiers, constraints
ob_light1_light.location = (0.0, 0.0, 0.0)
ob_light1_light.rotation_euler = (1.571, -0.0, 0.0)
ob_light_light2.location = (0.0, 0.0, 0.0)
ob_light_light2.rotation_euler = (1.571, -0.0, 0.0)
ob_light_light3.location = (0.0, 0.0, 0.0)
ob_light_light3.rotation_euler = (1.571, -0.0, 0.0)
ob_light_light4.location = (0.0, 0.0, 0.0)
ob_light_light4.rotation_euler = (1.571, -0.0, 0.0)

# ---- collection membership
col_collection.objects.link(ob_light1_light)
col_collection.objects.link(ob_light_light2)
col_collection.objects.link(ob_light_light3)
col_collection.objects.link(ob_light_light4)

# ---- scene / render settings (as saved in the file)
scene.frame_start = 1; scene.frame_end = 250; scene.frame_set(1)
scene.render.engine = 'BLENDER_EEVEE_NEXT'
scene.cycles.sampling_pattern = 'TABULATED_SOBOL'
scene.cycles.use_light_tree = False
scene.view_settings.view_transform = 'Filmic'
bpy.context.view_layer.update()

# ---- added for rendering (the .blend has no active camera and no usable light): camera, sun
cam_auto = bpy.data.cameras.new('AutoCamera')
cam_auto.lens = 50.0
cam_auto.sensor_width = 36.0
cam_auto.clip_end = 1000.0
ob_auto_camera = bpy.data.objects.new('AutoCamera', cam_auto)
scene.collection.objects.link(ob_auto_camera)
ob_auto_camera.location = (18.4416, -15.7523, 16.7875)
ob_auto_camera.rotation_euler = (1.09748, -7.21219e-08, 0.694738)
scene.camera = ob_auto_camera
light_auto_sun = bpy.data.lights.new('AutoSun', 'SUN')
light_auto_sun.energy = 3.0
light_auto_sun.angle = 0.0523599
ob_auto_sun = bpy.data.objects.new('AutoSun', light_auto_sun)
scene.collection.objects.link(ob_auto_sun)
ob_auto_sun.rotation_euler = (0.872665, 0.174533, 0.523599)
bpy.context.view_layer.update()
